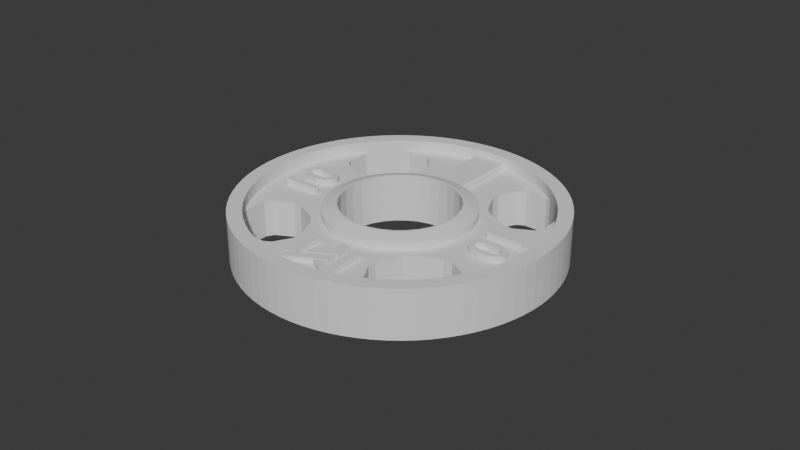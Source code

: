 # Source: 10-plate.blend  (saved by Blender 4.0.36; exported with 4.5.12 LTS)
import bpy
from mathutils import Matrix  # noqa: F401  (used for matrix-valued properties, if any)

bpy.ops.wm.read_factory_settings(use_empty=True)
scene = bpy.context.scene
scene.name = 'Scene'

# ---- collections
col_collection = bpy.data.collections.new('Collection'); scene.collection.children.link(col_collection)

# ---- world
world_world = bpy.data.worlds.new('World'); scene.world = world_world
world_world.use_nodes = True; world_world.node_tree.nodes.clear()
_N = world_world.node_tree.nodes; _L = world_world.node_tree.links
n0 = _N.new('ShaderNodeOutputWorld'); n0.name = 'World Output'; n0.location = (300, 300)
n1 = _N.new('ShaderNodeBackground'); n1.name = 'Background'; n1.location = (10, 300)
n1.inputs[0].default_value = (0.05088, 0.05088, 0.05088, 1.0)
_L.new(n1.outputs[0], n0.inputs[0])
n0.is_active_output = True
world_world.color = (0.05088, 0.05088, 0.05088)
world_world.use_sun_shadow = False
world_world.sun_shadow_jitter_overblur = 0.0

# ---- meshes
me_cylinder_027 = bpy.data.meshes.new('Cylinder.027')
me_cylinder_027.from_pydata([(0.7126, 0.7126, -1.0), (0.7126, 0.7126, 1.667), (0.7663, 0.6545, -1.0), (0.7663, 0.6545, 1.667), (0.8153, 0.5923, -1.0), (0.8153, 0.5923, 1.667), (0.8592, 0.5265, -1.0), (0.8592, 0.5265, 1.667), (0.8979, 0.4575, -1.0), (0.8979, 0.4575, 1.667), (0.931, 0.3856, -1.0), (0.931, 0.3856, 1.667), (0.9584, 0.3114, -1.0), (0.9584, 0.3114, 1.667), (0.9799, 0.2353, -1.0), (0.9799, 0.2353, 1.667), (0.9953, 0.1576, -1.0), (0.9953, 0.1576, 1.667), (1.005, 0.07907, -1.0), (1.005, 0.07907, 1.667), (-0.2961, -0.4895, 1.27), (1.008, 0.0, -1.0), (1.008, 0.0, 1.667), (-0.4481, -0.6415, 1.27), (1.005, -0.07907, -1.0), (-0.6148, -0.4638, 1.27), (1.005, -0.07907, 1.667), (-0.6792, -0.4458, 1.27), (0.9953, -0.1576, -1.0), (-0.4622, -0.5846, 1.27), (0.9953, -0.1576, 1.667), (-0.5194, -0.5702, 1.27), (-0.3423, -0.4007, 1.27), (0.9799, -0.2353, -1.0), (0.9799, -0.2353, 1.667), (-0.4086, -0.4671, 1.27), (-0.6895, -0.4572, 1.27), (0.9584, -0.3114, -1.0), (-0.474, 0.591, 1.35), (0.4174, -0.6337, 1.35), (-0.7313, -0.5009, 1.27), (-0.4406, 0.5749, 1.35), (0.9584, -0.3114, 1.667), (-0.3446, 0.5101, 1.35), (0.4673, -0.6517, 1.35), (-0.3762, 0.5616, 1.35), (-0.3752, 0.4628, 1.35), (0.3664, -0.5896, 1.35), (-0.4738, -0.7498, 1.27), (-0.3841, 0.4539, 1.35), (-0.5089, 0.5786, 1.35), (0.931, -0.3856, -1.0), (0.5025, -0.5807, 1.35), (-0.4999, 0.5876, 1.35), (-0.4271, 0.6058, 1.35), (-0.4429, -0.579, 1.27), (-0.4829, 0.4549, 1.35), (0.5033, -0.5948, 1.35), (0.931, -0.3856, 1.667), (-0.4314, 0.4233, 1.35), (-0.4881, 0.5918, 1.35), (0.4732, -0.4829, 1.35), (-0.527, 0.5058, 1.35), (-0.4009, -0.5362, 1.27), (-0.3649, 0.428, 1.35), (0.4216, -0.4513, 1.35), (0.8979, -0.4575, -1.0), (-0.3493, 0.4437, 1.35), (-0.396, 0.4497, 1.35), (0.4003, -0.4785, 1.35), (-0.4101, 0.4505, 1.35), (-0.3205, -0.4581, 1.27), (-0.4771, 0.6238, 1.35), (0.4337, -0.4946, 1.35), (0.8979, -0.4575, 1.667), (-0.4995, 0.6223, 1.35), (0.4642, -0.619, 1.35), (-0.5435, 0.5782, 1.35), (0.4308, -0.6029, 1.35), (-0.5451, 0.5558, 1.35), (-0.388, -0.5256, 1.27), (-0.407, 0.4177, 1.35), (-0.5348, 0.5978, 1.35), (0.6498, -0.4981, 1.35), (-0.4435, 0.4666, 1.35), (0.8592, -0.5265, -1.0), (0.4829, -0.3312, 1.35), (-0.3405, 0.4633, 1.35), (-0.5066, 0.5368, 1.35), (-0.5102, -0.2768, 1.27), (-0.3846, 0.4192, 1.35), (0.4897, -0.6502, 1.35), (-0.339, 0.4857, 1.35), (0.8592, -0.5265, 1.667), (0.5093, -0.6415, 1.35), (-0.3775, 0.5047, 1.35), (-0.3718, 0.4888, 1.35), (0.8153, -0.5923, -1.0), (-0.5123, 0.5527, 1.35), (0.3677, -0.5327, 1.35), (-0.6356, 0.4941, 1.35), (-0.2549, -0.5307, 1.27), (-0.6595, 0.4701, 1.35), (0.362, -0.5167, 1.35), (-0.4687, 0.3272, 1.35), (-0.5581, -0.4767, 1.27), (-0.5131, 0.5668, 1.35), (0.3748, -0.4472, 1.35), (0.8153, -0.5923, 1.667), (-0.4927, 0.3032, 1.35), (-0.371, 0.4747, 1.35), (0.3552, -0.456, 1.35), (0.7663, -0.6545, -1.0), (-0.5191, 0.6135, 1.35), (-0.469, -0.318, 1.27), (0.4968, -0.5648, 1.35), (-0.5144, -0.4354, 1.27), (0.6258, -0.5221, 1.35), (0.7663, -0.6545, 1.667), (0.4589, -0.3552, 1.35), (0.4991, -0.6066, 1.35), (0.7126, -0.7126, -1.0), (0.4902, -0.6156, 1.35), (0.7126, -0.7126, 1.667), (0.3972, -0.4457, 1.35), (0.6545, -0.7663, -1.0), (0.3612, -0.5027, 1.35), (0.6545, -0.7663, 1.667), (0.5173, -0.5338, 1.35), (0.5923, -0.8153, -1.0), (0.3348, -0.5381, 1.35), (0.5923, -0.8153, 1.667), (0.3862, -0.4777, 1.35), (0.5265, -0.8592, -1.0), (0.3395, -0.4716, 1.35), (0.5265, -0.8592, 1.667), (0.3654, -0.4908, 1.35), (0.2691, 0.2691, 1.667), (0.3307, -0.4913, 1.35), (0.4575, -0.8979, -1.0), (0.525, -0.6258, 1.35), (0.4575, -0.8979, 1.667), (0.5338, -0.6062, 1.35), (0.3289, 0.3289, 1.425), (0.3019, 0.2317, 1.667), (0.5353, -0.5838, 1.35), (0.3744, -0.4818, 1.35), (0.3856, -0.931, -1.0), (0.3292, -0.5137, 1.35), (0.369, 0.2831, 1.425), (0.4783, -0.6198, 1.35), (0.3856, -0.931, 1.667), (0.3296, 0.1903, 1.667), (0.3114, -0.9584, -1.0), (0.4028, 0.2326, 1.425), (0.3114, -0.9584, 1.667), (0.3516, 0.1456, 1.667), (0.2353, -0.9799, -1.0), (0.4297, 0.178, 1.425), (0.2353, -0.9799, 1.667), (0.1576, -0.9953, -1.0), (0.3676, 0.09849, 1.667), (0.1576, -0.9953, 1.667), (0.4493, 0.1204, 1.425), (0.3773, 0.04967, 1.667), (0.07907, -1.005, -1.0), (0.07907, -1.005, 1.667), (0.4611, 0.06071, 1.425), (0.3805, 0.0, 1.667), (0.0, -1.008, -1.0), (0.0, -1.008, 1.667), (0.4651, 0.0, 1.425), (-0.07907, -1.005, -1.0), (0.3773, -0.04967, 1.667), (-0.07907, -1.005, 1.667), (0.4611, -0.06071, 1.425), (-0.1576, -0.9953, -1.0), (0.3676, -0.09849, 1.667), (-0.1576, -0.9953, 1.667), (0.4493, -0.1204, 1.425), (0.3516, -0.1456, 1.667), (-0.2353, -0.9799, -1.0), (-0.2353, -0.9799, 1.667), (0.4297, -0.178, 1.425), (-0.3114, -0.9584, -1.0), (0.3296, -0.1903, 1.667), (-0.3114, -0.9584, 1.667), (0.4028, -0.2326, 1.425), (0.3019, -0.2317, 1.667), (-0.3856, -0.931, -1.0), (0.369, -0.2831, 1.425), (-0.3856, -0.931, 1.667), (0.2691, -0.2691, 1.667), (-0.4575, -0.8979, -1.0), (0.3289, -0.3289, 1.425), (-0.4575, -0.8979, 1.667), (-0.5265, -0.8592, -1.0), (0.2317, -0.3019, 1.667), (0.2831, -0.369, 1.425), (-0.5265, -0.8592, 1.667), (-0.5923, -0.8153, -1.0), (0.1903, -0.3296, 1.667), (0.2326, -0.4028, 1.425), (-0.5923, -0.8153, 1.667), (-0.6545, -0.7663, -1.0), (0.1456, -0.3516, 1.667), (-0.6545, -0.7663, 1.667), (0.178, -0.4297, 1.425), (-0.7126, -0.7126, -1.0), (0.09849, -0.3676, 1.667), (0.1204, -0.4493, 1.425), (-0.7126, -0.7126, 1.667), (0.04967, -0.3773, 1.667), (-0.7663, -0.6545, -1.0), (0.06071, -0.4611, 1.425), (-0.7663, -0.6545, 1.667), (0.0, -0.3805, 1.667), (-0.8153, -0.5923, -1.0), (-0.8153, -0.5923, 1.667), (0.0, -0.4651, 1.425), (-0.8592, -0.5265, -1.0), (-0.04967, -0.3773, 1.667), (-0.06071, -0.4611, 1.425), (-0.8592, -0.5265, 1.667), (-0.8979, -0.4575, -1.0), (-0.09849, -0.3676, 1.667), (-0.8979, -0.4575, 1.667), (-0.1204, -0.4493, 1.425), (-0.931, -0.3856, -1.0), (-0.1456, -0.3516, 1.667), (-0.178, -0.4297, 1.425), (-0.931, -0.3856, 1.667), (-0.9584, -0.3114, -1.0), (-0.1903, -0.3296, 1.667), (-0.2326, -0.4028, 1.425), (-0.9584, -0.3114, 1.667), (-0.9799, -0.2353, -1.0), (-0.2317, -0.3019, 1.667), (-0.9799, -0.2353, 1.667), (-0.2831, -0.369, 1.425), (-0.9953, -0.1576, -1.0), (-0.2691, -0.2691, 1.667), (-0.3289, -0.3289, 1.425), (-0.9953, -0.1576, 1.667), (-0.8992, 0.119, 1.0), (-0.3019, -0.2317, 1.667), (-0.369, -0.2831, 1.425), (-1.005, -0.07907, -1.0), (-0.3296, -0.1903, 1.667), (-1.005, -0.07907, 1.667), (-0.8992, -0.1692, 1.0), (-0.4028, -0.2326, 1.425), (-1.008, 0.0, -1.0), (-0.3516, -0.1456, 1.667), (-0.7971, -0.2751, 1.0), (-0.4297, -0.178, 1.425), (-0.6204, -0.2519, 1.0), (-0.3676, -0.09849, 1.667), (-1.008, 0.0, 1.667), (-0.4493, -0.1204, 1.425), (-0.3773, -0.04967, 1.667), (-0.5809, -0.2109, 1.0), (-0.4611, -0.06071, 1.425), (-1.005, 0.07907, -1.0), (-1.005, 0.07907, 1.667), (-0.3805, 0.0, 1.667), (-0.7478, -0.2897, 1.0), (-0.4651, 0.0, 1.425), (-0.3773, 0.04967, 1.667), (-0.9953, 0.1576, -1.0), (-0.4611, 0.06071, 1.425), (-0.7971, 0.225, 1.0), (-0.9953, 0.1576, 1.667), (-0.3676, 0.09849, 1.667), (-0.4493, 0.1204, 1.425), (-0.7478, 0.2396, 1.0), (-0.3516, 0.1456, 1.667), (-0.9799, 0.2353, -1.0), (-0.5242, 0.007769, 1.0), (-0.4297, 0.178, 1.425), (-0.3296, 0.1903, 1.667), (-0.9799, 0.2353, 1.667), (-0.5242, -0.05789, 1.0), (-0.4028, 0.2326, 1.425), (-0.9584, 0.3114, -1.0), (-0.3019, 0.2317, 1.667), (-0.369, 0.2831, 1.425), (-0.5809, 0.1608, 1.0), (-0.9584, 0.3114, 1.667), (-0.2691, 0.2691, 1.667), (-0.6204, 0.2018, 1.0), (-0.3289, 0.3289, 1.425), (-0.2317, 0.3019, 1.667), (-0.931, 0.3856, -1.0), (-0.2831, 0.369, 1.425), (-0.931, 0.3856, 1.667), (-0.1903, 0.3296, 1.667), (-0.7971, -0.2751, -1.0), (-0.8979, 0.4575, -1.0), (-0.2326, 0.4028, 1.425), (-0.1456, 0.3516, 1.667), (-0.8992, -0.1692, -1.0), (-0.8979, 0.4575, 1.667), (-0.178, 0.4297, 1.425), (-0.7478, -0.2897, -1.0), (-0.09849, 0.3676, 1.667), (-0.1204, 0.4493, 1.425), (-0.8592, 0.5265, -1.0), (-0.5809, -0.2109, -1.0), (-0.04967, 0.3773, 1.667), (-0.6204, -0.2519, -1.0), (-0.06071, 0.4611, 1.425), (0.0, 0.3805, 1.667), (-0.8592, 0.5265, 1.667), (-0.5242, -0.05789, -1.0), (0.0, 0.4651, 1.425), (0.04967, 0.3773, 1.667), (-0.8153, 0.5923, -1.0), (0.06071, 0.4611, 1.425), (-0.8153, 0.5923, 1.667), (0.09849, 0.3676, 1.667), (-0.7663, 0.6545, -1.0), (-0.7971, 0.225, -1.0), (0.1204, 0.4493, 1.425), (-0.7663, 0.6545, 1.667), (0.1456, 0.3516, 1.667), (-0.8992, 0.119, -1.0), (0.178, 0.4297, 1.425), (-0.7126, 0.7126, -1.0), (0.1903, 0.3296, 1.667), (0.2326, 0.4028, 1.425), (-0.6204, 0.2018, -1.0), (-0.7126, 0.7126, 1.667), (0.2317, 0.3019, 1.667), (0.2831, 0.369, 1.425), (-0.5242, 0.007769, -1.0), (-0.6545, 0.7663, -1.0), (0.3682, 0.0, -1.0), (-0.5809, 0.1608, -1.0), (-0.6545, 0.7663, 1.667), (-0.3611, 0.07184, -1.0), (-0.5923, 0.8153, -1.0), (0.3611, 0.07184, -1.0), (-0.7478, 0.2396, -1.0), (-0.1441, -0.8992, 1.0), (-0.3402, 0.1409, -1.0), (0.3402, 0.1409, -1.0), (-0.5923, 0.8153, 1.667), (-0.1832, -0.8615, 1.0), (-0.2604, 0.2604, -1.0), (-0.3062, 0.2046, -1.0), (-0.5265, 0.8592, -1.0), (-0.5265, 0.8592, 1.667), (-0.2046, 0.3062, -1.0), (0.3062, 0.2046, -1.0), (0.1441, -0.8992, 1.0), (-0.4575, 0.8979, -1.0), (-0.1409, 0.3402, -1.0), (0.2604, 0.2604, -1.0), (0.2646, -0.7478, 1.0), (-0.07184, 0.3611, -1.0), (-0.4575, 0.8979, 1.667), (0.07184, 0.3611, -1.0), (-0.3856, 0.931, -1.0), (0.1409, 0.3402, -1.0), (0.25, -0.7971, 1.0), (0.2046, 0.3062, -1.0), (0.2268, -0.6204, 1.0), (0.0, 0.3682, -1.0), (-0.3856, 0.931, 1.667), (0.1859, -0.5809, 1.0), (0.3611, -0.07184, -1.0), (-0.3682, 0.0, -1.0), (-0.3114, 0.9584, -1.0), (-0.3114, 0.9584, 1.667), (0.3062, -0.2046, -1.0), (-0.25, -0.7971, 1.0), (0.3402, -0.1409, -1.0), (-0.2353, 0.9799, -1.0), (0.2604, -0.2604, -1.0), (-0.3402, -0.1409, -1.0), (-0.2646, -0.7478, 1.0), (-0.3611, -0.07184, -1.0), (-0.2353, 0.9799, 1.667), (-0.3062, -0.2046, -1.0), (-0.2268, -0.6204, 1.0), (-0.1576, 0.9953, -1.0), (0.2046, -0.3062, -1.0), (-0.2604, -0.2604, -1.0), (-0.1859, -0.5809, 1.0), (-0.2046, -0.3062, -1.0), (0.03283, -0.5242, 1.0), (-0.1576, 0.9953, 1.667), (0.1409, -0.3402, -1.0), (-0.07184, -0.3611, -1.0), (-0.07907, 1.005, -1.0), (0.0, -0.3682, -1.0), (-0.07907, 1.005, 1.667), (0.0, 1.008, -1.0), (0.07184, -0.3611, -1.0), (-0.03283, -0.5242, 1.0), (-0.1409, -0.3402, -1.0), (0.0, 1.008, 1.667), (0.0, 0.3682, 1.667), (0.0, -0.3682, 1.667), (-0.1441, -0.8992, -1.0), (-0.1409, -0.3402, 1.667), (0.07907, 1.005, -1.0), (-0.3402, 0.1409, 1.667), (-0.07184, 0.3611, 1.667), (0.07907, 1.005, 1.667), (-0.2604, 0.2604, 1.667), (-0.2646, -0.7478, -1.0), (-0.3062, 0.2046, 1.667), (0.1576, 0.9953, -1.0), (-0.25, -0.7971, -1.0), (-0.2046, 0.3062, 1.667), (-0.3611, 0.07184, 1.667), (0.1576, 0.9953, 1.667), (-0.3682, 0.0, 1.667), (-0.2268, -0.6204, -1.0), (-0.3611, -0.07184, 1.667), (0.2353, 0.9799, -1.0), (-0.3062, -0.2046, 1.667), (-0.1859, -0.5809, -1.0), (-0.2604, -0.2604, 1.667), (0.2353, 0.9799, 1.667), (-0.3402, -0.1409, 1.667), (0.3114, 0.9584, -1.0), (-0.2046, -0.3062, 1.667), (-0.03283, -0.5242, -1.0), (0.3114, 0.9584, 1.667), (-0.07184, -0.3611, 1.667), (-0.1409, 0.3402, 1.667), (0.3856, 0.931, -1.0), (0.1409, 0.3402, 1.667), (0.3856, 0.931, 1.667), (0.3402, -0.1409, 1.667), (0.1441, -0.8992, -1.0), (0.07184, -0.3611, 1.667), (0.2268, -0.6204, -1.0), (0.3611, -0.07184, 1.667), (0.4575, 0.8979, -1.0), (0.25, -0.7971, -1.0), (0.2604, -0.2604, 1.667), (0.2046, -0.3062, 1.667), (0.4575, 0.8979, 1.667), (0.5265, 0.8592, -1.0), (0.3062, -0.2046, 1.667), (0.3062, 0.2046, 1.667), (0.2646, -0.7478, -1.0), (0.2604, 0.2604, 1.667), (0.5265, 0.8592, 1.667), (0.1859, -0.5809, -1.0), (0.3402, 0.1409, 1.667), (0.3611, 0.07184, 1.667), (0.5923, 0.8153, -1.0), (0.3682, 0.0, 1.667), (0.03283, -0.5242, -1.0), (0.07184, 0.3611, 1.667), (0.8996, -0.1697, 1.0), (0.2046, 0.3062, 1.667), (0.5923, 0.8153, 1.667), (0.6545, 0.7663, -1.0), (0.1409, -0.3402, 1.667), (0.6545, 0.7663, 1.667), (-0.1433, 0.9049, 1.667), (0.5242, 0.007769, 1.0), (0.6204, -0.2519, 1.0), (-0.07188, 0.9133, 1.667), (0.5809, -0.2109, 1.0), (0.0, 0.9161, 1.667), (0.07188, 0.9133, 1.667), (0.5809, 0.1608, 1.0), (0.2139, 0.8908, 1.667), (0.6204, 0.2018, 1.0), (0.7971, -0.2751, 1.0), (0.1433, 0.9049, 1.667), (0.7478, -0.2897, 1.0), (0.4159, 0.8163, 1.667), (0.3506, 0.8464, 1.667), (0.7478, 0.2396, 1.0), (0.5385, 0.7412, 1.667), (0.8992, 0.119, 1.0), (0.8873, 0.1314, 1.0), (0.6478, 0.6478, 1.667), (0.595, 0.6966, 1.667), (0.7971, 0.225, 1.0), (0.4787, 0.7811, 1.667), (0.5242, -0.05789, 1.0), (0.2831, 0.8713, 1.667), (0.5809, -0.2109, -1.0), (-0.6478, 0.6478, 1.667), (0.6204, -0.2519, -1.0), (-0.6966, 0.595, 1.667), (0.7478, -0.2897, -1.0), (-0.595, 0.6966, 1.667), (0.7971, -0.2751, -1.0), (-0.7412, 0.5385, 1.667), (0.8992, 0.119, -1.0), (-0.4787, 0.7811, 1.667), (-0.5385, 0.7412, 1.667), (-0.7811, 0.4787, 1.667), (0.5809, 0.1608, -1.0), (-0.8163, 0.4159, 1.667), (0.7478, 0.2396, -1.0), (-0.4159, 0.8163, 1.667), (0.6204, 0.2018, -1.0), (-0.8713, 0.2831, 1.667), (0.7971, 0.225, -1.0), (-0.9049, 0.1433, 1.667), (-0.8908, 0.2139, 1.667), (0.8992, -0.1692, -1.0), (-0.8464, 0.3506, 1.667), (-0.9049, -0.1433, 1.667), (0.5242, -0.05789, -1.0), (-0.8908, -0.2139, 1.667), (0.5242, 0.007769, -1.0), (0.1441, 0.8992, 1.0), (-0.8713, -0.2831, 1.667), (0.2211, 0.825, 1.0), (-0.8464, -0.3506, 1.667), (-0.7811, -0.4787, 1.667), (0.1523, 0.5685, 1.0), (-0.8163, -0.4159, 1.667), (-0.6478, -0.6478, 1.667), (-0.1441, 0.8992, 1.0), (-0.2646, 0.7478, 1.0), (-0.6966, -0.595, 1.667), (-0.25, 0.7971, 1.0), (-0.5385, -0.7412, 1.667), (-0.1859, 0.5809, 1.0), (-0.4159, -0.8163, 1.667), (-0.4787, -0.7811, 1.667), (-0.2268, 0.6204, 1.0), (-0.595, -0.6966, 1.667), (0.03283, 0.5242, 1.0), (-0.7412, -0.5385, 1.667), (-0.03283, 0.5242, 1.0), (-0.1433, -0.9049, 1.667), (-0.07188, -0.9133, 1.667), (0.1859, 0.5809, 1.0), (0.0, -0.9161, 1.667), (0.2268, 0.6204, 1.0), (0.07188, -0.9133, 1.667), (0.2646, 0.7478, 1.0), (0.25, 0.7971, 1.0), (0.2139, -0.8908, 1.667), (0.1433, -0.9049, 1.667), (0.1441, 0.8992, -1.0), (0.3506, -0.8464, 1.667), (0.4159, -0.8163, 1.667), (0.4787, -0.7811, 1.667), (-0.2646, 0.7478, -1.0), (-0.2268, 0.6204, -1.0), (0.5385, -0.7412, 1.667), (0.6478, -0.6478, 1.667), (-0.25, 0.7971, -1.0), (0.595, -0.6966, 1.667), (-0.1859, 0.5809, -1.0), (0.2831, -0.8713, 1.667), (-0.1441, 0.8992, -1.0), (0.8163, 0.4159, 1.667), (0.8464, 0.3506, 1.667), (0.1859, 0.5809, -1.0), (0.8713, 0.2831, 1.667), (0.2646, 0.7478, -1.0), (0.8908, 0.2139, 1.667), (0.25, 0.7971, -1.0), (0.2268, 0.6204, -1.0), (0.9133, 0.07188, 1.667), (0.9049, 0.1433, 1.667), (-0.03283, 0.5242, -1.0), (0.9133, -0.07188, 1.667), (0.03283, 0.5242, -1.0), (0.9049, -0.1433, 1.667), (0.8908, -0.2139, 1.667), (0.8713, -0.2831, 1.667), (0.8163, -0.4159, 1.667), (0.8464, -0.3506, 1.667), (0.9161, 0.0, 1.667), (-0.3506, 0.8464, 1.667), (-0.2139, 0.8908, 1.667), (-0.2831, 0.8713, 1.667), (-0.9133, 0.07188, 1.667), (0.6966, 0.595, 1.667), (-0.9133, -0.07188, 1.667), (-0.3506, -0.8464, 1.667), (-0.2139, -0.8908, 1.667), (0.6966, -0.595, 1.667), (-0.2831, -0.8713, 1.667), (-0.9161, 0.0, 1.667), (0.7811, 0.4787, 1.667), (0.7412, 0.5385, 1.667), (0.7412, -0.5385, 1.667), (0.7811, -0.4787, 1.667), (0.9117, 0.08538, -1.0), (0.9133, 0.07188, -1.0), (0.9161, 0.0, -1.0), (0.9133, -0.07188, -1.0), (0.9049, -0.1433, -1.0), (0.07188, -0.9133, -1.0), (0.1222, -0.9074, -1.0), (-0.9133, 0.07188, -1.0), (-0.9133, -0.07188, -1.0), (-0.9161, 0.0, -1.0), (-0.9117, 0.08538, -1.0), (-0.1222, 0.9074, -1.0), (0.0, 0.9161, -1.0), (-0.07188, 0.9133, -1.0), (0.1222, 0.9074, -1.0), (0.07188, 0.9133, -1.0), (0.0, -0.9161, -1.0), (-0.9049, -0.1433, -1.0), (-0.9003, -0.1664, -1.0), (-0.1222, -0.9074, -1.0), (-0.07188, -0.9133, -1.0), (-0.2471, -0.8815, 1.0), (-0.2139, -0.8908, 1.0), (-0.1433, -0.9049, 1.0), (-0.1222, -0.9074, 1.0), (0.237, 0.8843, 1.0), (0.2139, 0.8908, 1.0), (-0.8464, 0.3506, 1.0), (-0.8627, 0.3065, 1.0), (0.1433, 0.9049, 1.0), (0.1222, 0.9074, 1.0), (-0.6478, 0.6478, 1.0), (-0.4787, 0.7811, 1.0), (-0.5385, 0.7412, 1.0), (-0.595, 0.6966, 1.0), (-0.3506, 0.8464, 1.0), (-0.4159, 0.8163, 1.0), (-0.2139, 0.8908, 1.0), (-0.2831, 0.8713, 1.0), (-0.8163, 0.4159, 1.0), (-0.1222, 0.9074, 1.0), (-0.9003, -0.1664, 1.0), (-0.2831, -0.8713, 1.0), (-0.8908, -0.2139, 1.0), (-0.8713, -0.2831, 1.0), (-0.8464, -0.3506, 1.0), (-0.8163, -0.4159, 1.0), (-0.6478, -0.6478, 1.0), (-0.5385, -0.7412, 1.0), (-0.595, -0.6966, 1.0), (-0.3506, -0.8464, 1.0), (-0.4787, -0.7811, 1.0), (-0.4159, -0.8163, 1.0), (-0.7811, -0.4787, 1.0), (-0.7412, -0.5385, 1.0), (-0.6966, -0.595, 1.0), (-0.6966, 0.595, 1.0), (-0.1433, 0.9049, 1.0), (-0.7811, 0.4787, 1.0), (-0.7412, 0.5385, 1.0), (0.1222, -0.9074, 1.0), (0.595, -0.6966, 1.0), (0.1433, -0.9049, 1.0), (0.2139, -0.8908, 1.0), (0.2831, -0.8713, 1.0), (0.4159, -0.8163, 1.0), (0.3506, -0.8464, 1.0), (0.4787, -0.7811, 1.0), (0.5385, -0.7412, 1.0), (-0.8908, 0.2139, 1.0), (-0.8713, 0.2831, 1.0), (-0.9117, 0.08538, 1.0), (-0.9049, 0.1433, 1.0), (0.9049, 0.1433, 1.0), (0.9024, 0.1559, 1.0), (0.9117, 0.08538, 1.0), (0.8908, 0.2139, 1.0), (0.7412, 0.5385, 1.0), (0.7811, 0.4787, 1.0), (0.8713, 0.2831, 1.0), (0.8464, 0.3506, 1.0), (0.8163, 0.4159, 1.0), (0.3506, 0.8464, 1.0), (0.2831, 0.8713, 1.0), (0.5385, 0.7412, 1.0), (0.4787, 0.7811, 1.0), (0.4159, 0.8163, 1.0), (0.6478, -0.6478, 1.0), (0.8908, -0.2139, 1.0), (0.6966, -0.595, 1.0), (0.7412, -0.5385, 1.0), (0.7811, -0.4787, 1.0), (0.8713, -0.2831, 1.0), (0.8163, -0.4159, 1.0), (0.8464, -0.3506, 1.0), (0.3288, -0.329, 1.0), (0.2831, -0.369, 1.0), (0.2326, -0.4028, 1.0), (0.178, -0.4297, 1.0), (0.1204, -0.4493, 1.0), (0.06071, -0.4611, 1.0), (0.0, -0.4651, 1.0), (-0.06071, -0.4611, 1.0), (-0.178, -0.4297, 1.0), (-0.1204, -0.4493, 1.0), (-0.2326, -0.4028, 1.0), (-0.2831, -0.369, 1.0), (-0.3289, -0.3289, 1.0), (-0.369, -0.2831, 1.0), (-0.4297, -0.178, 1.0), (-0.4028, -0.2326, 1.0), (-0.4493, -0.1204, 1.0), (0.1203, 0.4493, 1.0), (0.06071, 0.4611, 1.0), (0.0, 0.4651, 1.0), (-0.06071, 0.4611, 1.0), (-0.1204, 0.4493, 1.0), (-0.178, 0.4297, 1.0), (-0.2326, 0.4028, 1.0), (-0.2831, 0.369, 1.0), (-0.3289, 0.3289, 1.0), (-0.4611, -0.06071, 1.0), (-0.4651, 0.0, 1.0), (-0.4611, 0.06071, 1.0), (-0.4493, 0.1204, 1.0), (-0.4297, 0.178, 1.0), (-0.4028, 0.2326, 1.0), (-0.369, 0.2831, 1.0), (0.1204, 0.4493, 1.0), (0.178, 0.4297, 1.0), (0.2326, 0.4028, 1.0), (0.4493, -0.1204, 1.0), (0.4611, -0.06071, 1.0), (0.4651, 0.0, 1.0), (0.4611, 0.06071, 1.0), (0.4493, 0.1204, 1.0), (0.4297, 0.178, 1.0), (0.4297, -0.178, 1.0), (0.3289, -0.3289, 1.0), (0.369, -0.2831, 1.0), (0.4028, -0.2326, 1.0), (0.4028, 0.2326, 1.0), (-0.2549, -0.5307, 1.0), (-0.2961, -0.4895, 1.0), (-0.3423, -0.4007, 1.0), (-0.3205, -0.4581, 1.0), (-0.4738, -0.7498, 1.0), (-0.7313, -0.5009, 1.0), (-0.5404, -0.5526, 1.0), (-0.5324, -0.5002, 1.0), (-0.5194, -0.5702, 1.0), (-0.4481, -0.6415, 1.0), (-0.469, -0.318, 1.0), (-0.4622, -0.5846, 1.0), (-0.5277, -0.4854, 1.0), (-0.4009, -0.5362, 1.0), (-0.4429, -0.579, 1.0), (-0.388, -0.5256, 1.0), (-0.4086, -0.4671, 1.0), (-0.5144, -0.4354, 1.0), (-0.6895, -0.4572, 1.0), (-0.6844, -0.4586, 1.0), (-0.6792, -0.4458, 1.0), (-0.6074, -0.4797, 1.0), (-0.6148, -0.4638, 1.0), (-0.5102, -0.2768, 1.0), (-0.5581, -0.4767, 1.0), (0.3972, -0.4457, 1.0), (0.4216, -0.4513, 1.0), (0.4732, -0.4829, 1.0), (0.5173, -0.5338, 1.0), (0.3552, -0.456, 1.0), (0.3744, -0.4818, 1.0), (0.3748, -0.4472, 1.0), (0.3862, -0.4777, 1.0), (0.4003, -0.4785, 1.0), (0.4337, -0.4946, 1.0), (0.3307, -0.4913, 1.0), (0.3612, -0.5027, 1.0), (0.3395, -0.4716, 1.0), (0.4968, -0.5648, 1.0), (0.5353, -0.5838, 1.0), (0.3654, -0.4908, 1.0), (0.3292, -0.5137, 1.0), (0.362, -0.5167, 1.0), (0.3677, -0.5327, 1.0), (0.5025, -0.5807, 1.0), (0.3348, -0.5381, 1.0), (0.5033, -0.5948, 1.0), (0.5338, -0.6062, 1.0), (0.4673, -0.6517, 1.0), (0.4174, -0.6337, 1.0), (0.4897, -0.6502, 1.0), (0.5093, -0.6415, 1.0), (0.4991, -0.6066, 1.0), (0.4642, -0.619, 1.0), (0.4783, -0.6198, 1.0), (0.525, -0.6258, 1.0), (0.4308, -0.6029, 1.0), (0.3664, -0.5896, 1.0), (0.4902, -0.6156, 1.0), (0.4829, -0.3312, 1.0), (0.4589, -0.3552, 1.0), (0.6498, -0.4981, 1.0), (0.6258, -0.5221, 1.0), (-0.3405, 0.4633, 1.0), (-0.3493, 0.4437, 1.0), (-0.339, 0.4857, 1.0), (-0.6595, 0.4701, 1.0), (-0.5644, 0.4229, 1.0), (-0.6356, 0.4941, 1.0), (-0.5451, 0.5558, 1.0), (-0.5435, 0.5782, 1.0), (-0.5348, 0.5978, 1.0), (-0.5089, 0.5786, 1.0), (-0.5123, 0.5527, 1.0), (-0.5131, 0.5668, 1.0), (-0.5018, 0.4766, 1.0), (-0.527, 0.5058, 1.0), (-0.5066, 0.5368, 1.0), (-0.5191, 0.6135, 1.0), (-0.4881, 0.5918, 1.0), (-0.4995, 0.6223, 1.0), (-0.474, 0.591, 1.0), (-0.4771, 0.6238, 1.0), (-0.4435, 0.4666, 1.0), (-0.4406, 0.5749, 1.0), (-0.4271, 0.6058, 1.0), (-0.3762, 0.5616, 1.0), (-0.4834, 0.3419, 1.0), (-0.4829, 0.4549, 1.0), (-0.4999, 0.5876, 1.0), (-0.4927, 0.3032, 1.0), (-0.4687, 0.3272, 1.0), (-0.4314, 0.4233, 1.0), (-0.407, 0.4177, 1.0), (-0.4101, 0.4505, 1.0), (-0.396, 0.4497, 1.0), (-0.3752, 0.4628, 1.0), (-0.3446, 0.5101, 1.0), (-0.371, 0.4747, 1.0), (-0.3841, 0.4539, 1.0), (-0.3649, 0.428, 1.0), (-0.3718, 0.4888, 1.0), (-0.3775, 0.5047, 1.0), (-0.3846, 0.4192, 1.0), (0.4005, 0.236, 1.0), (0.7243, 0.5599, 1.0), (0.5599, 0.7243, 1.0), (0.236, 0.4005, 1.0), (0.6478, 0.6478, 1.333), (0.6966, 0.595, 1.333), (0.7153, 0.5713, 1.333), (0.7243, 0.5599, 1.244), (0.5713, 0.7153, 1.333), (0.595, 0.6966, 1.333), (0.5599, 0.7243, 1.244), (0.2831, 0.369, 1.333), (0.3289, 0.3289, 1.333), (0.2483, 0.3923, 1.333), (0.236, 0.4005, 1.244), (0.369, 0.2831, 1.333), (0.3923, 0.2483, 1.333), (0.4005, 0.236, 1.244), (-0.3062, 0.2046, 1.0), (0.2046, 0.3062, 1.0), (-0.2046, 0.3062, 1.0), (0.0, 0.3682, 1.0), (0.3682, 0.0, 1.0), (0.3062, 0.2046, 1.0), (-0.1409, 0.3402, 1.0), (-0.3611, 0.07184, 1.0), (-0.07184, 0.3611, 1.0), (0.2604, 0.2604, 1.0), (0.3611, 0.07184, 1.0), (0.3402, 0.1409, 1.0), (0.07184, 0.3611, 1.0), (-0.2604, 0.2604, 1.0), (0.1409, 0.3402, 1.0), (-0.3402, 0.1409, 1.0), (0.07184, -0.3611, 1.0), (-0.07184, -0.3611, 1.0), (-0.3682, 0.0, 1.0), (-0.2604, -0.2604, 1.0), (-0.1409, -0.3402, 1.0), (0.3611, -0.07184, 1.0), (0.2046, -0.3062, 1.0), (0.3062, -0.2046, 1.0), (0.3402, -0.1409, 1.0), (0.1409, -0.3402, 1.0), (0.2604, -0.2604, 1.0), (-0.2046, -0.3062, 1.0), (-0.3611, -0.07184, 1.0), (-0.3062, -0.2046, 1.0), (0.0, -0.3682, 1.0), (-0.3402, -0.1409, 1.0)], [], [(619, 620, 344, 348, 617, 618), (625, 626, 518, 520, 621, 622), (753, 750, 745, 751, 752, 749, 747, 739, 738, 742, 746, 744, 743, 649, 650, 651, 643, 645, 644, 647, 648, 646, 638, 617, 348, 376, 381, 385, 389, 400, 391, 370, 367, 359, 365, 355, 656, 658, 659, 660, 662, 661, 663, 664, 657, 683, 785, 793, 789, 788, 786, 787, 795, 783, 779, 773, 775, 767, 692, 693, 694, 695, 696, 697, 698, 700, 699, 701, 702, 703, 740, 741), (777, 785, 683, 691, 692, 767, 769, 763, 764, 765, 766), (792, 796, 790, 784, 782, 776, 772, 771, 770, 768, 778, 774, 780, 781, 794, 791), (752, 744, 746, 749), (758, 757, 759, 760), (709, 708, 523, 536, 538, 531, 534, 527, 529, 526, 636, 653, 633, 634, 631, 632, 628, 629, 630, 627, 652, 655, 804, 806, 805, 813, 814, 807, 808, 809, 816, 818, 820, 823, 824, 835, 803, 801, 802, 838, 841, 831, 830, 825, 829, 828, 287, 278, 282, 261, 256, 266, 254, 250, 637, 639, 640, 641, 642, 649, 743, 756, 757, 758, 761, 748, 760, 759, 745, 750, 762, 755, 754, 740, 703, 704, 706, 705, 707, 717, 718, 719, 720, 721, 722, 723, 716, 715, 714, 713, 712, 711, 710), (623, 624, 271, 275, 290, 287, 828, 804, 655, 654, 635), (826, 813, 805, 825, 830), (817, 827, 810, 812, 811, 815, 821, 832, 833, 837, 834, 836, 839, 840, 822, 819), (665, 668, 667, 244, 271, 624, 666), (669, 670, 484, 483, 671), (842, 737, 732, 731, 730, 729, 728, 727, 733, 736, 735, 734, 798, 797, 799, 800, 685, 686, 687, 689, 690, 688, 684, 460, 476, 478, 468, 470, 489, 467, 473, 475, 481, 487, 484, 670, 672, 675, 676, 677, 674, 673, 843), (844, 680, 681, 682, 678, 679, 621, 520, 546, 545, 543, 541, 523, 708, 724, 725, 726, 845), (798, 734, 691, 683, 685, 800), (278, 287, 338, 335), (301, 250, 254, 297), (322, 271, 244, 326), (331, 290, 275, 343), (266, 256, 310, 304), (261, 282, 314, 308), (282, 278, 335, 314), (256, 261, 308, 310), (254, 266, 304, 297), (250, 301, 614, 637), (606, 326, 244, 667), (343, 275, 271, 322), (287, 290, 331, 338), (430, 400, 389, 424), (355, 365, 443, 438), (415, 376, 348, 344, 405), (420, 385, 381, 412), (359, 367, 440, 450), (453, 370, 391, 458), (458, 391, 400, 430), (440, 367, 370, 453), (365, 359, 450, 443), (355, 438, 602, 656), (615, 405, 344, 620), (412, 381, 376, 415), (424, 389, 385, 420), (515, 489, 470, 491), (499, 483, 484, 487, 509), (497, 476, 460, 512), (468, 478, 495, 493), (505, 481, 475, 507), (503, 473, 467, 517), (517, 467, 489, 515), (507, 475, 473, 503), (509, 487, 481, 505), (483, 499, 596, 671), (478, 476, 497, 495), (491, 470, 468, 493), (574, 536, 523, 541, 564), (557, 561, 526, 529), (549, 568, 546, 520, 518), (543, 545, 566, 569), (553, 527, 534, 554), (531, 538, 572, 559), (538, 536, 574, 572), (534, 531, 559, 554), (557, 529, 527, 553), (526, 561, 607, 636), (610, 549, 518, 626), (545, 546, 568, 566), (541, 543, 569, 564), (0, 1, 3, 2), (2, 3, 5, 4), (4, 5, 7, 6), (6, 7, 9, 8), (8, 9, 11, 10), (10, 11, 13, 12), (12, 13, 15, 14), (14, 15, 17, 16), (16, 17, 19, 18), (18, 19, 22, 21), (21, 22, 26, 24), (24, 26, 30, 28), (28, 30, 34, 33), (33, 34, 42, 37), (37, 42, 58, 51), (51, 58, 74, 66), (66, 74, 93, 85), (85, 93, 108, 97), (97, 108, 118, 112), (112, 118, 123, 121), (121, 123, 127, 125), (125, 127, 131, 129), (129, 131, 135, 133), (133, 135, 141, 139), (139, 141, 151, 147), (147, 151, 155, 153), (153, 155, 159, 157), (157, 159, 162, 160), (160, 162, 166, 165), (165, 166, 170, 169), (169, 170, 174, 172), (172, 174, 178, 176), (176, 178, 182, 181), (181, 182, 186, 184), (184, 186, 191, 189), (189, 191, 195, 193), (193, 195, 199, 196), (196, 199, 203, 200), (200, 203, 206, 204), (204, 206, 211, 208), (208, 211, 215, 213), (213, 215, 218, 217), (217, 218, 223, 220), (220, 223, 226, 224), (224, 226, 231, 228), (228, 231, 235, 232), (232, 235, 238, 236), (236, 238, 243, 240), (240, 243, 249, 247), (247, 249, 258, 252), (252, 258, 264, 263), (263, 264, 272, 269), (269, 272, 281, 277), (277, 281, 288, 284), (284, 288, 295, 293), (293, 295, 302, 298), (298, 302, 313, 307), (307, 313, 319, 317), (317, 319, 324, 321), (321, 324, 332, 328), (328, 332, 339, 336), (336, 339, 347, 341), (341, 347, 352, 351), (351, 352, 361, 356), (356, 361, 369, 363), (363, 369, 374, 373), (373, 374, 383, 378), (378, 383, 392, 386), (386, 392, 397, 395), (395, 397, 402, 398), (398, 402, 410, 407), (407, 410, 418, 414), (414, 418, 426, 422), (422, 426, 431, 428), (428, 431, 436, 434), (434, 436, 446, 442), (442, 446, 452, 447), (447, 452, 462, 456), (585, 593, 5, 3, 1, 465, 462, 452, 446, 436, 431, 426, 418, 410, 402, 397, 392, 383, 374, 369, 361, 352, 347, 339, 332, 324, 319, 313, 302, 295, 288, 281, 272, 264, 258, 249, 243, 238, 235, 231, 226, 223, 218, 215, 211, 206, 203, 199, 195, 191, 186, 182, 178, 174, 170, 166, 162, 159, 155, 151, 141, 135, 131, 127, 123, 118, 108, 594, 589, 556, 558, 555, 552, 551, 550, 560, 547, 548, 544, 542, 540, 539, 588, 590, 587, 532, 533, 530, 535, 525, 528, 537, 522, 524, 521, 519, 516, 514, 586, 591, 584, 510, 511, 508, 513, 504, 502, 498, 494, 492, 496, 501, 500, 506, 581, 583, 582, 466, 469, 471, 472, 477, 474, 490, 480, 479, 488, 482, 486, 485), (595, 594, 108, 93, 74, 58, 42, 34, 30, 26, 22, 19, 17, 15, 13, 11, 9, 7, 5, 593, 592, 562, 563, 565, 567, 571, 570, 580, 573, 575, 576, 577, 579, 578), (456, 462, 465, 463), (463, 465, 1, 0), (847, 585, 485, 846), (673, 593, 585, 847, 848, 849, 843), (674, 592, 593, 673), (677, 562, 592, 674), (676, 563, 562, 677), (675, 565, 563, 676), (567, 565, 675, 672), (670, 669, 571, 567, 672), (598, 580, 570, 597), (573, 580, 598, 599), (575, 573, 599, 600), (460, 684, 576, 575, 600, 512), (577, 576, 684, 688), (579, 577, 688, 690), (578, 579, 690, 689), (595, 578, 689, 687), (686, 594, 595, 687), (685, 589, 594, 686), (556, 589, 685, 683), (683, 657, 558, 556), (555, 558, 657, 664), (552, 555, 664, 663), (551, 552, 663, 661), (662, 550, 551, 661), (660, 560, 550, 662), (659, 547, 560, 660), (548, 547, 659, 658), (542, 544, 601, 612), (540, 542, 612, 616), (620, 619, 539, 540, 616, 615), (588, 539, 619, 618), (617, 638, 590, 588, 618), (587, 590, 638, 646), (532, 587, 646, 648), (533, 532, 648, 647), (644, 530, 533, 647), (645, 535, 530, 644), (643, 525, 535, 645), (651, 528, 525, 643), (650, 537, 528, 651), (649, 522, 537, 650), (642, 524, 522, 649), (641, 521, 524, 642), (640, 519, 521, 641), (639, 516, 519, 640), (636, 607, 609, 469, 466, 653), (586, 514, 613, 604), (591, 586, 604, 605), (603, 584, 591, 605), (667, 668, 510, 584, 603, 606), (665, 511, 510, 668), (666, 508, 511, 665), (624, 623, 513, 508, 666), (635, 504, 513, 623), (654, 502, 504, 635), (655, 498, 502, 654), (652, 494, 498, 655), (627, 492, 494, 652), (630, 496, 492, 627), (629, 501, 496, 630), (628, 500, 501, 629), (632, 506, 500, 628), (631, 581, 506, 632), (634, 583, 581, 631), (633, 582, 583, 634), (653, 466, 582, 633), (671, 596, 597, 570, 571, 669), (608, 471, 469, 609), (611, 472, 471, 608), (626, 625, 477, 472, 611, 610), (622, 474, 477, 625), (621, 679, 490, 474, 622), (678, 480, 490, 679), (682, 479, 480, 678), (681, 488, 479, 682), (680, 482, 488, 681), (851, 486, 482, 680, 844, 852, 850), (846, 485, 486, 851), (853, 334, 143, 854), (737, 154, 158, 732), (732, 158, 163, 731), (731, 163, 167, 730), (730, 167, 171, 729), (729, 171, 175, 728), (728, 175, 179, 727), (727, 179, 183, 733), (733, 183, 187, 736), (736, 187, 190, 735), (735, 190, 194, 734), (691, 734, 194, 198, 692), (692, 198, 202, 693), (693, 202, 207, 694), (694, 207, 210, 695), (695, 210, 214, 696), (696, 214, 219, 697), (697, 219, 222, 698), (698, 222, 227, 700), (700, 227, 230, 699), (699, 230, 234, 701), (701, 234, 239, 702), (702, 239, 242, 703), (242, 246, 704, 703), (246, 251, 706, 704), (706, 251, 255, 705), (255, 259, 707, 705), (259, 262, 717, 707), (262, 267, 718, 717), (267, 270, 719, 718), (719, 270, 274, 720), (720, 274, 279, 721), (721, 279, 283, 722), (722, 283, 286, 723), (286, 291, 716, 723), (291, 294, 715, 716), (294, 299, 714, 715), (299, 303, 713, 714), (303, 306, 712, 713), (306, 311, 711, 712), (311, 315, 710, 711), (315, 318, 709, 710), (139, 147, 153, 157, 160, 165, 169, 172, 176, 181, 184, 189, 193, 196, 200, 204, 208, 213, 217, 220, 304, 310, 308, 314, 335, 338, 559, 572, 360, 357, 353, 349, 350, 345, 340, 372, 382, 380, 384, 388, 390, 401, 394, 396, 399, 458, 430, 424, 420, 412, 415, 405, 615, 616, 612, 601, 602, 438, 443, 450), (708, 709, 318, 323, 724), (323, 327, 725, 724), (327, 330, 726, 725), (726, 330, 334, 853, 855, 856, 845), (493, 495, 97, 112, 121, 125, 129, 133, 139, 450, 440, 453, 491), (854, 143, 149, 857), (857, 149, 154, 737, 842, 859, 858), (224, 228, 232, 236, 240, 247, 252, 263, 269, 277, 284, 293, 298, 307, 317, 321, 328, 336, 341, 351, 356, 363, 373, 378, 386, 395, 398, 407, 414, 422, 428, 434, 442, 447, 456, 463, 0, 2, 4, 6, 8, 10, 12, 14, 16, 18, 21, 24, 28, 33, 37, 51, 66, 85, 97, 495, 497, 512, 600, 599, 598, 597, 596, 499, 509, 505, 507, 503, 517, 515, 491, 453, 458, 399, 393, 387, 379, 375, 377, 371, 337, 342, 346, 354, 358, 366, 364, 362, 368, 360, 572, 574, 564, 569, 566, 568, 549, 610, 611, 608, 609, 607, 561, 557, 553, 554, 559, 338, 331, 343, 322, 326, 606, 603, 605, 604, 613, 614, 301, 297, 304, 220), (656, 602, 601, 544, 548, 658), (637, 614, 613, 514, 516, 639), (149, 143, 137, 144), (154, 149, 144, 152), (158, 154, 152, 156), (163, 158, 156, 161), (167, 163, 161, 164), (171, 167, 164, 168), (175, 171, 168, 173), (179, 175, 173, 177), (183, 179, 177, 180), (187, 183, 180, 185), (190, 187, 185, 188), (194, 190, 188, 192), (198, 194, 192, 197), (202, 198, 197, 201), (207, 202, 201, 205), (210, 207, 205, 209), (214, 210, 209, 212), (219, 214, 212, 216), (222, 219, 216, 221), (227, 222, 221, 225), (230, 227, 225, 229), (234, 230, 229, 233), (239, 234, 233, 237), (242, 239, 237, 241), (246, 242, 241, 245), (251, 246, 245, 248), (255, 251, 248, 253), (259, 255, 253, 257), (262, 259, 257, 260), (267, 262, 260, 265), (270, 267, 265, 268), (274, 270, 268, 273), (279, 274, 273, 276), (283, 279, 276, 280), (286, 283, 280, 285), (291, 286, 285, 289), (294, 291, 289, 292), (299, 294, 292, 296), (303, 299, 296, 300), (306, 303, 300, 305), (311, 306, 305, 309), (315, 311, 309, 312), (318, 315, 312, 316), (323, 318, 316, 320), (327, 323, 320, 325), (330, 327, 325, 329), (334, 330, 329, 333), (143, 334, 333, 137), (409, 403, 312, 309, 305, 300, 296, 292, 289, 285, 280, 276, 273, 268, 265, 260, 257, 253, 248, 245, 241, 237, 233, 229, 225, 221, 216, 404, 432, 406, 429, 425, 423, 427, 421, 419, 417, 408, 413, 411, 416, 433), (439, 404, 216, 212, 209, 205, 201, 197, 192, 188, 185, 180, 177, 173, 168, 164, 161, 156, 152, 144, 137, 333, 329, 325, 320, 316, 312, 403, 459, 435, 461, 451, 449, 454, 455, 457, 441, 437, 448, 444, 445, 464), (869, 358, 354, 865), (865, 354, 346, 871), (871, 346, 342, 870), (870, 342, 337, 864), (457, 864, 881, 441), (881, 884, 437, 441), (884, 883, 448, 437), (883, 886, 444, 448), (886, 882, 445, 444), (882, 885, 464, 445), (885, 876, 439, 464), (876, 890, 404, 439), (890, 877, 432, 404), (877, 880, 406, 432), (880, 887, 429, 406), (887, 879, 425, 429), (879, 889, 423, 425), (889, 891, 427, 423), (891, 888, 421, 427), (888, 878, 419, 421), (419, 878, 867, 417), (867, 340, 345, 875), (875, 345, 350, 860), (860, 350, 349, 873), (873, 349, 353, 862), (862, 353, 357, 866), (866, 357, 360, 868), (863, 403, 409, 868), (872, 459, 403, 863), (872, 362, 364, 874), (874, 364, 366, 861), (861, 366, 358, 869), (101, 20, 23, 48), (48, 23, 29, 31), (27, 25, 114, 89), (35, 80, 71, 32), (80, 35, 116, 105), (40, 55, 63, 36), (762, 105, 116, 755), (741, 71, 80, 753), (754, 35, 32, 740), (40, 36, 756, 743), (749, 29, 23, 747), (751, 63, 55, 752), (758, 27, 89, 761), (738, 101, 48, 742), (739, 20, 101, 738), (747, 23, 20, 739), (744, 752, 55, 40, 743), (748, 114, 25, 760), (740, 32, 71, 741), (760, 25, 27, 758), (746, 31, 29, 749), (89, 114, 748, 761), (757, 756, 36, 63, 751, 745, 759), (48, 31, 746, 742), (750, 753, 80, 105, 762), (116, 35, 754, 755), (86, 119, 117, 83), (107, 132, 69, 73, 115, 52, 57, 142, 145, 128, 61, 65, 124), (132, 107, 111, 134, 138, 148, 130, 47, 39, 44, 91, 94, 140, 142, 57, 120, 122, 150, 76, 78, 99, 103, 126, 136, 146), (767, 111, 107, 769), (120, 57, 784, 790), (52, 115, 776, 782), (763, 124, 65, 764), (798, 119, 86, 797), (781, 99, 78, 794), (779, 148, 138, 773), (800, 117, 119, 798), (770, 132, 146, 768), (792, 150, 122, 796), (773, 138, 134, 775), (786, 44, 39, 787), (787, 39, 47, 795), (785, 142, 140, 793), (796, 122, 120, 790), (115, 73, 772, 776), (766, 128, 145, 777), (769, 107, 124, 763), (57, 52, 782, 784), (764, 65, 61, 765), (130, 148, 779, 783), (772, 73, 69, 771), (788, 91, 44, 786), (799, 83, 117, 800), (78, 76, 791, 794), (768, 146, 136, 778), (791, 76, 150, 792), (774, 126, 103, 780), (797, 86, 83, 799), (793, 140, 94, 789), (765, 61, 128, 766), (47, 130, 783, 795), (777, 145, 142, 785), (771, 69, 132, 770), (789, 94, 91, 788), (134, 111, 767, 775), (780, 103, 99, 781), (778, 136, 126, 774), (109, 104, 100, 102), (98, 106, 77, 79, 62, 56, 59, 81, 90, 68, 70, 84, 88), (82, 77, 106, 50, 53, 60, 38, 41, 95, 96, 110, 46, 49, 68, 90, 64, 67, 87, 92, 43, 45, 54, 72, 75, 113), (829, 104, 109, 828), (815, 88, 84, 821), (832, 70, 68, 833), (836, 110, 96, 839), (838, 64, 90, 841), (828, 109, 102, 804), (822, 41, 38, 819), (818, 75, 72, 820), (824, 45, 43, 835), (814, 62, 79, 807), (837, 49, 46, 834), (812, 106, 98, 811), (803, 92, 87, 801), (807, 79, 77, 808), (827, 53, 50, 810), (820, 72, 54, 823), (809, 82, 113, 816), (831, 81, 59, 830), (819, 38, 60, 817), (833, 68, 49, 837), (835, 43, 92, 803), (808, 77, 82, 809), (823, 54, 45, 824), (839, 96, 95, 840), (834, 46, 110, 836), (811, 98, 88, 815), (830, 59, 56, 826), (95, 41, 822, 840), (821, 84, 70, 832), (804, 102, 100, 806), (817, 60, 53, 827), (810, 50, 106, 812), (805, 806, 100, 104, 829, 825), (813, 826, 56, 62, 814), (802, 67, 64, 838), (816, 113, 75, 818), (841, 90, 81, 831), (801, 87, 67, 802), (857, 858, 848, 847, 846, 851, 850, 855, 853, 854), (843, 849, 859, 842), (844, 845, 856, 852), (855, 850, 852, 856), (859, 849, 848, 858), (461, 861, 869, 451), (435, 874, 861, 461), (459, 872, 874, 435), (362, 872, 863, 368), (368, 863, 868, 360), (433, 866, 868, 409), (416, 862, 866, 433), (411, 873, 862, 416), (413, 860, 873, 411), (408, 875, 860, 413), (417, 867, 875, 408), (455, 870, 864, 457), (454, 871, 870, 455), (449, 865, 871, 454), (451, 869, 865, 449), (382, 372, 878, 888), (380, 382, 888, 891), (384, 380, 891, 889), (388, 384, 889, 879), (390, 388, 879, 887), (401, 390, 887, 880), (394, 401, 880, 877), (396, 394, 877, 890), (399, 396, 890, 876), (393, 399, 876, 885), (387, 393, 885, 882), (379, 387, 882, 886), (375, 379, 886, 883), (377, 375, 883, 884), (371, 377, 884, 881), (881, 864, 337, 371), (867, 878, 372, 340)])
_uv = me_cylinder_027.uv_layers.new(name='UVMap')
_uv.uv.foreach_set('vector', [0.2156, 0.03283, 0.2207, 0.03223, 0.2154, 0.03418, 0.206, 0.04325, 0.1907, 0.03845, 0.1987, 0.0362, 0.2844, 0.4671, 0.2793, 0.4678, 0.2846, 0.4658, 0.3031, 0.448, 0.3069, 0.4622, 0.3013, 0.4637, 0.1578, 0.1255, 0.1242, 0.1346, 0.123, 0.131, 0.1546, 0.1228, 0.1443, 0.1122, 0.1396, 0.1108, 0.1428, 0.09694, 0.1801, 0.135, 0.1894, 0.1245, 0.1364, 0.07054, 0.1259, 0.114, 0.1209, 0.1182, 0.07483, 0.1301, 0.06279, 0.1353, 0.07237, 0.121, 0.08304, 0.1075, 0.09473, 0.09486, 0.1074, 0.08317, 0.1209, 0.0725, 0.1352, 0.06292, 0.1502, 0.05447, 0.1659, 0.04717, 0.1821, 0.04102, 0.1907, 0.03845, 0.206, 0.04325, 0.19, 0.0587, 0.1865, 0.07052, 0.1956, 0.1011, 0.2054, 0.1106, 0.2421, 0.1242, 0.2579, 0.1242, 0.2946, 0.1106, 0.3044, 0.1011, 0.3135, 0.07052, 0.31, 0.0587, 0.2846, 0.03418, 0.2793, 0.03223, 0.2844, 0.03288, 0.3012, 0.03647, 0.3177, 0.04129, 0.3338, 0.04735, 0.3494, 0.05464, 0.3644, 0.06311, 0.3787, 0.07274, 0.3922, 0.08348, 0.4047, 0.09531, 0.3766, 0.1061, 0.3747, 0.1012, 0.371, 0.0974, 0.3663, 0.09529, 0.361, 0.09498, 0.3488, 0.0995, 0.3363, 0.1104, 0.3283, 0.1233, 0.3267, 0.1295, 0.3267, 0.1351, 0.3285, 0.1401, 0.332, 0.144, 0.3135, 0.1664, 0.3022, 0.1584, 0.2901, 0.1519, 0.2772, 0.1468, 0.2637, 0.1435, 0.2497, 0.1422, 0.2357, 0.1434, 0.222, 0.1467, 0.209, 0.1517, 0.1967, 0.1582, 0.1853, 0.1661, 0.1749, 0.1752, 0.1703, 0.1571, 0.1747, 0.1428, 0.3768, 0.1117, 0.3766, 0.1061, 0.4047, 0.09531, 0.3239, 0.1761, 0.3135, 0.1664, 0.332, 0.144, 0.3366, 0.1462, 0.3419, 0.1466, 0.3478, 0.1451, 0.3606, 0.1371, 0.3718, 0.1242, 0.3633, 0.1029, 0.3662, 0.1039, 0.3682, 0.1061, 0.3691, 0.109, 0.3688, 0.1125, 0.3673, 0.1165, 0.3513, 0.1342, 0.3431, 0.1383, 0.3397, 0.1385, 0.3369, 0.1375, 0.3349, 0.1352, 0.3341, 0.1323, 0.3345, 0.1287, 0.336, 0.1247, 0.3518, 0.1072, 0.36, 0.1031, 0.1443, 0.1122, 0.1209, 0.1182, 0.1259, 0.114, 0.1396, 0.1108, 0.08751, 0.1435, 0.08625, 0.1404, 0.1049, 0.1356, 0.1031, 0.1394, 0.2638, 0.3564, 0.2776, 0.3529, 0.2866, 0.3864, 0.2579, 0.3758, 0.2421, 0.3758, 0.2054, 0.3894, 0.1956, 0.3989, 0.1865, 0.4295, 0.19, 0.4413, 0.2154, 0.4658, 0.2207, 0.4678, 0.2156, 0.4671, 0.1987, 0.4636, 0.1821, 0.4588, 0.166, 0.4527, 0.1503, 0.4455, 0.1353, 0.4371, 0.121, 0.4275, 0.1074, 0.4168, 0.09477, 0.4051, 0.08307, 0.3925, 0.07239, 0.3789, 0.09231, 0.3623, 0.09808, 0.368, 0.1156, 0.3506, 0.1306, 0.3632, 0.1244, 0.3704, 0.1198, 0.3826, 0.1201, 0.388, 0.1222, 0.3927, 0.1259, 0.3965, 0.1306, 0.3986, 0.136, 0.3989, 0.1481, 0.3944, 0.1605, 0.3834, 0.1684, 0.3705, 0.1699, 0.3643, 0.1698, 0.3587, 0.168, 0.3538, 0.1643, 0.3501, 0.1597, 0.3481, 0.1542, 0.348, 0.1482, 0.3496, 0.136, 0.3304, 0.1398, 0.3267, 0.1339, 0.3213, 0.1106, 0.2886, 0.1242, 0.2519, 0.1242, 0.2361, 0.1106, 0.1994, 0.1011, 0.1895, 0.07052, 0.1805, 0.0587, 0.184, 0.03418, 0.2094, 0.03394, 0.2101, 0.03631, 0.1987, 0.04109, 0.1821, 0.04711, 0.166, 0.05436, 0.1504, 0.06279, 0.1353, 0.07483, 0.1301, 0.08501, 0.1407, 0.08625, 0.1404, 0.08751, 0.1435, 0.1293, 0.1847, 0.1397, 0.1754, 0.1031, 0.1394, 0.1049, 0.1356, 0.123, 0.131, 0.1242, 0.1346, 0.1169, 0.1365, 0.1277, 0.1467, 0.1532, 0.1398, 0.1703, 0.1571, 0.1749, 0.1752, 0.1658, 0.1856, 0.1579, 0.1969, 0.1514, 0.2092, 0.1464, 0.2223, 0.1431, 0.2359, 0.142, 0.25, 0.1434, 0.264, 0.1467, 0.2776, 0.1516, 0.2906, 0.158, 0.3029, 0.1658, 0.3143, 0.1749, 0.3246, 0.1853, 0.3338, 0.1967, 0.3417, 0.209, 0.3482, 0.222, 0.3532, 0.2357, 0.3565, 0.2497, 0.3577, 0.04703, 0.334, 0.04296, 0.3236, 0.0587, 0.304, 0.07052, 0.3075, 0.1011, 0.2984, 0.1106, 0.2886, 0.1339, 0.3213, 0.09231, 0.3623, 0.07239, 0.3789, 0.06281, 0.3646, 0.05435, 0.3496, 0.1353, 0.3578, 0.1306, 0.3632, 0.1156, 0.3506, 0.136, 0.3304, 0.1482, 0.3496, 0.1335, 0.3911, 0.1306, 0.3901, 0.1285, 0.388, 0.1275, 0.3851, 0.1278, 0.3817, 0.1292, 0.3778, 0.1449, 0.3604, 0.1531, 0.3561, 0.1566, 0.3558, 0.1594, 0.3567, 0.1615, 0.3589, 0.1624, 0.3618, 0.162, 0.3653, 0.1605, 0.3693, 0.145, 0.3869, 0.1368, 0.3909, 0.0362, 0.3013, 0.03283, 0.2844, 0.03119, 0.2705, 0.03418, 0.2786, 0.0587, 0.304, 0.04296, 0.3236, 0.04089, 0.3179, 0.4672, 0.2844, 0.4666, 0.2874, 0.4629, 0.2815, 0.4658, 0.2786, 0.4688, 0.2705, 0.3415, 0.3038, 0.342, 0.303, 0.3484, 0.2908, 0.3533, 0.2778, 0.3566, 0.2642, 0.3579, 0.2502, 0.3568, 0.2362, 0.3535, 0.2226, 0.3484, 0.2097, 0.3419, 0.1976, 0.3338, 0.1863, 0.324, 0.1761, 0.3568, 0.1679, 0.3629, 0.1732, 0.4047, 0.1316, 0.3988, 0.126, 0.4166, 0.1078, 0.4273, 0.1212, 0.437, 0.1355, 0.4454, 0.1505, 0.4527, 0.1661, 0.4588, 0.1822, 0.4637, 0.1987, 0.4658, 0.2094, 0.4413, 0.184, 0.4295, 0.1805, 0.3989, 0.1895, 0.3894, 0.1994, 0.3758, 0.2361, 0.3758, 0.2519, 0.3894, 0.2886, 0.3989, 0.2984, 0.4295, 0.3075, 0.4413, 0.304, 0.4629, 0.2815, 0.4666, 0.2874, 0.4636, 0.3013, 0.4588, 0.3179, 0.4528, 0.334, 0.4456, 0.3497, 0.4371, 0.3647, 0.4275, 0.379, 0.4235, 0.3842, 0.3841, 0.4236, 0.379, 0.4276, 0.3647, 0.4372, 0.3497, 0.4457, 0.334, 0.453, 0.3179, 0.459, 0.3069, 0.4622, 0.3031, 0.448, 0.31, 0.4413, 0.3135, 0.4295, 0.3044, 0.3989, 0.2946, 0.3894, 0.2866, 0.3864, 0.2776, 0.3529, 0.2776, 0.3529, 0.291, 0.348, 0.3033, 0.3417, 0.3041, 0.3411, 0.3568, 0.1679, 0.324, 0.1761, 0.3239, 0.1761, 0.4047, 0.09531, 0.4166, 0.1078, 0.3988, 0.126, 0.02144, 0.9414, 0.1214, 0.9414, 0.1214, 0.7914, 0.02144, 0.7914, 0.5929, 0.7914, 0.5929, 0.9414, 0.6928, 0.9414, 0.6928, 0.7914, 0.3072, 0.7914, 0.3072, 0.9414, 0.4071, 0.9414, 0.4071, 0.7914, 0.1643, 0.7914, 0.1643, 0.9414, 0.2643, 0.9414, 0.2643, 0.7914, 0.7357, 0.9414, 0.8357, 0.9414, 0.8357, 0.7914, 0.7357, 0.7914, 0.8786, 0.9414, 0.9786, 0.9414, 0.9786, 0.7914, 0.8786, 0.7914, 0.02144, 0.9414, 0.02144, 0.9414, 0.02144, 0.7914, 0.02144, 0.7914, 0.8357, 0.9414, 0.8786, 0.9414, 0.8786, 0.7914, 0.8357, 0.7914, 0.6928, 0.9414, 0.7357, 0.9414, 0.7357, 0.7914, 0.6928, 0.7914, 0.5929, 0.9414, 0.5929, 0.7914, 0.5909, 0.7914, 0.5909, 0.9414, 0.4315, 0.7914, 0.4071, 0.7914, 0.4071, 0.9414, 0.4315, 0.9414, 0.2643, 0.7914, 0.2643, 0.9414, 0.3072, 0.9414, 0.3072, 0.7914, 0.1214, 0.9414, 0.1643, 0.9414, 0.1643, 0.7914, 0.1214, 0.7914, 0.02144, 0.7914, 0.02144, 0.9414, 0.1214, 0.9414, 0.1214, 0.7914, 0.5929, 0.9414, 0.6928, 0.9414, 0.6928, 0.7914, 0.5929, 0.7914, 0.3072, 0.7914, 0.3072, 0.9414, 0.3702, 0.9414, 0.4071, 0.9414, 0.4071, 0.7914, 0.1643, 0.7914, 0.1643, 0.9414, 0.2643, 0.9414, 0.2643, 0.7914, 0.7357, 0.9414, 0.8357, 0.9414, 0.8357, 0.7914, 0.7357, 0.7914, 0.8786, 0.7914, 0.8786, 0.9414, 0.9786, 0.9414, 0.9786, 0.7914, 2.98e-08, 0.7914, 2.98e-08, 0.9414, 0.02144, 0.9414, 0.02144, 0.7914, 0.8357, 0.7914, 0.8357, 0.9414, 0.8786, 0.9414, 0.8786, 0.7914, 0.6928, 0.9414, 0.7357, 0.9414, 0.7357, 0.7914, 0.6928, 0.7914, 0.5929, 0.9414, 0.5929, 0.7914, 0.577, 0.7914, 0.577, 0.9414, 0.423, 0.7914, 0.4071, 0.7914, 0.4071, 0.9414, 0.423, 0.9414, 0.2643, 0.7914, 0.2643, 0.9414, 0.3072, 0.9414, 0.3072, 0.7914, 0.1214, 0.7914, 0.1214, 0.9414, 0.1643, 0.9414, 0.1643, 0.7914, 0.02144, 0.7914, 0.02144, 0.9414, 0.1214, 0.9414, 0.1214, 0.7914, 0.5929, 0.7914, 0.5929, 0.9414, 0.6046, 0.9414, 0.6928, 0.9414, 0.6928, 0.7914, 0.3072, 0.7914, 0.3072, 0.9414, 0.4071, 0.9414, 0.4071, 0.7914, 0.1643, 0.9414, 0.2643, 0.9414, 0.2643, 0.7914, 0.1643, 0.7914, 0.7357, 0.7914, 0.7357, 0.9414, 0.8357, 0.9414, 0.8357, 0.7914, 0.8786, 0.7914, 0.8786, 0.9414, 0.9786, 0.9414, 0.9786, 0.7914, 0.02144, 0.7914, 0.02144, 0.9414, 0.02144, 0.9414, 0.02144, 0.7914, 0.8357, 0.7914, 0.8357, 0.9414, 0.8786, 0.9414, 0.8786, 0.7914, 0.6928, 0.7914, 0.6928, 0.9414, 0.7357, 0.9414, 0.7357, 0.7914, 0.5929, 0.9414, 0.5929, 0.7914, 0.5685, 0.7914, 0.5685, 0.9414, 0.2643, 0.9414, 0.3072, 0.9414, 0.3072, 0.7914, 0.2643, 0.7914, 0.1214, 0.7914, 0.1214, 0.9414, 0.1643, 0.9414, 0.1643, 0.7914, 0.02144, 0.7914, 0.02144, 0.9414, 0.0995, 0.9414, 0.1214, 0.9414, 0.1214, 0.7914, 0.6928, 0.7914, 0.5929, 0.7914, 0.5929, 0.9414, 0.6928, 0.9414, 0.4071, 0.7914, 0.3072, 0.7914, 0.3072, 0.9414, 0.3345, 0.9414, 0.4071, 0.9414, 0.1643, 0.9414, 0.2643, 0.9414, 0.2643, 0.7914, 0.1643, 0.7914, 0.7357, 0.7914, 0.7357, 0.9414, 0.8357, 0.9414, 0.8357, 0.7914, 0.8786, 0.9414, 0.9786, 0.9414, 0.9786, 0.7914, 0.8786, 0.7914, 2.98e-08, 0.9414, 0.02144, 0.9414, 0.02144, 0.7914, 2.98e-08, 0.7914, 0.8357, 0.9414, 0.8786, 0.9414, 0.8786, 0.7914, 0.8357, 0.7914, 0.6928, 0.7914, 0.6928, 0.9414, 0.7357, 0.9414, 0.7357, 0.7914, 0.5929, 0.9414, 0.5929, 0.7914, 0.577, 0.7914, 0.577, 0.9414, 0.423, 0.7914, 0.4071, 0.7914, 0.4071, 0.9414, 0.423, 0.9414, 0.2643, 0.9414, 0.3072, 0.9414, 0.3072, 0.7914, 0.2643, 0.7914, 0.1214, 0.9414, 0.1643, 0.9414, 0.1643, 0.7914, 0.1214, 0.7914, 1.0, 0.5, 1.0, 1.0, 0.9875, 1.0, 0.9875, 0.5, 0.9875, 0.5, 0.9875, 1.0, 0.975, 1.0, 0.975, 0.5, 0.975, 0.5, 0.975, 1.0, 0.9625, 1.0, 0.9625, 0.5, 0.9625, 0.5, 0.9625, 1.0, 0.95, 1.0, 0.95, 0.5, 0.95, 0.5, 0.95, 1.0, 0.9375, 1.0, 0.9375, 0.5, 0.9375, 0.5, 0.9375, 1.0, 0.925, 1.0, 0.925, 0.5, 0.925, 0.5, 0.925, 1.0, 0.9125, 1.0, 0.9125, 0.5, 0.9125, 0.5, 0.9125, 1.0, 0.9, 1.0, 0.9, 0.5, 0.9, 0.5, 0.9, 1.0, 0.8875, 1.0, 0.8875, 0.5, 0.8875, 0.5, 0.8875, 1.0, 0.875, 1.0, 0.875, 0.5, 0.875, 0.5, 0.875, 1.0, 0.8625, 1.0, 0.8625, 0.5, 0.8625, 0.5, 0.8625, 1.0, 0.85, 1.0, 0.85, 0.5, 0.85, 0.5, 0.85, 1.0, 0.8375, 1.0, 0.8375, 0.5, 0.8375, 0.5, 0.8375, 1.0, 0.825, 1.0, 0.825, 0.5, 0.825, 0.5, 0.825, 1.0, 0.8125, 1.0, 0.8125, 0.5, 0.8125, 0.5, 0.8125, 1.0, 0.8, 1.0, 0.8, 0.5, 0.8, 0.5, 0.8, 1.0, 0.7875, 1.0, 0.7875, 0.5, 0.7875, 0.5, 0.7875, 1.0, 0.775, 1.0, 0.775, 0.5, 0.775, 0.5, 0.775, 1.0, 0.7625, 1.0, 0.7625, 0.5, 0.7625, 0.5, 0.7625, 1.0, 0.75, 1.0, 0.75, 0.5, 0.75, 0.5, 0.75, 1.0, 0.7375, 1.0, 0.7375, 0.5, 0.7375, 0.5, 0.7375, 1.0, 0.725, 1.0, 0.725, 0.5, 0.725, 0.5, 0.725, 1.0, 0.7125, 1.0, 0.7125, 0.5, 0.7125, 0.5, 0.7125, 1.0, 0.7, 1.0, 0.7, 0.5, 0.7, 0.5, 0.7, 1.0, 0.6875, 1.0, 0.6875, 0.5, 0.6875, 0.5, 0.6875, 1.0, 0.675, 1.0, 0.675, 0.5, 0.675, 0.5, 0.675, 1.0, 0.6625, 1.0, 0.6625, 0.5, 0.6625, 0.5, 0.6625, 1.0, 0.65, 1.0, 0.65, 0.5, 0.65, 0.5, 0.65, 1.0, 0.6375, 1.0, 0.6375, 0.5, 0.6375, 0.5, 0.6375, 1.0, 0.625, 1.0, 0.625, 0.5, 0.625, 0.5, 0.625, 1.0, 0.6125, 1.0, 0.6125, 0.5, 0.6125, 0.5, 0.6125, 1.0, 0.6, 1.0, 0.6, 0.5, 0.6, 0.5, 0.6, 1.0, 0.5875, 1.0, 0.5875, 0.5, 0.5875, 0.5, 0.5875, 1.0, 0.575, 1.0, 0.575, 0.5, 0.575, 0.5, 0.575, 1.0, 0.5625, 1.0, 0.5625, 0.5, 0.5625, 0.5, 0.5625, 1.0, 0.55, 1.0, 0.55, 0.5, 0.55, 0.5, 0.55, 1.0, 0.5375, 1.0, 0.5375, 0.5, 0.5375, 0.5, 0.5375, 1.0, 0.525, 1.0, 0.525, 0.5, 0.525, 0.5, 0.525, 1.0, 0.5125, 1.0, 0.5125, 0.5, 0.5125, 0.5, 0.5125, 1.0, 0.5, 1.0, 0.5, 0.5, 0.5, 0.5, 0.5, 1.0, 0.4875, 1.0, 0.4875, 0.5, 0.4875, 0.5, 0.4875, 1.0, 0.475, 1.0, 0.475, 0.5, 0.475, 0.5, 0.475, 1.0, 0.4625, 1.0, 0.4625, 0.5, 0.4625, 0.5, 0.4625, 1.0, 0.45, 1.0, 0.45, 0.5, 0.45, 0.5, 0.45, 1.0, 0.4375, 1.0, 0.4375, 0.5, 0.4375, 0.5, 0.4375, 1.0, 0.425, 1.0, 0.425, 0.5, 0.425, 0.5, 0.425, 1.0, 0.4125, 1.0, 0.4125, 0.5, 0.4125, 0.5, 0.4125, 1.0, 0.4, 1.0, 0.4, 0.5, 0.4, 0.5, 0.4, 1.0, 0.3875, 1.0, 0.3875, 0.5, 0.3875, 0.5, 0.3875, 1.0, 0.375, 1.0, 0.375, 0.5, 0.375, 0.5, 0.375, 1.0, 0.3625, 1.0, 0.3625, 0.5, 0.3625, 0.5, 0.3625, 1.0, 0.35, 1.0, 0.35, 0.5, 0.35, 0.5, 0.35, 1.0, 0.3375, 1.0, 0.3375, 0.5, 0.3375, 0.5, 0.3375, 1.0, 0.325, 1.0, 0.325, 0.5, 0.325, 0.5, 0.325, 1.0, 0.3125, 1.0, 0.3125, 0.5, 0.3125, 0.5, 0.3125, 1.0, 0.3, 1.0, 0.3, 0.5, 0.3, 0.5, 0.3, 1.0, 0.2875, 1.0, 0.2875, 0.5, 0.2875, 0.5, 0.2875, 1.0, 0.275, 1.0, 0.275, 0.5, 0.275, 0.5, 0.275, 1.0, 0.2625, 1.0, 0.2625, 0.5, 0.2625, 0.5, 0.2625, 1.0, 0.25, 1.0, 0.25, 0.5, 0.25, 0.5, 0.25, 1.0, 0.2375, 1.0, 0.2375, 0.5, 0.2375, 0.5, 0.2375, 1.0, 0.225, 1.0, 0.225, 0.5, 0.225, 0.5, 0.225, 1.0, 0.2125, 1.0, 0.2125, 0.5, 0.2125, 0.5, 0.2125, 1.0, 0.2, 1.0, 0.2, 0.5, 0.2, 0.5, 0.2, 1.0, 0.1875, 1.0, 0.1875, 0.5, 0.1875, 0.5, 0.1875, 1.0, 0.175, 1.0, 0.175, 0.5, 0.175, 0.5, 0.175, 1.0, 0.1625, 1.0, 0.1625, 0.5, 0.1625, 0.5, 0.1625, 1.0, 0.15, 1.0, 0.15, 0.5, 0.15, 0.5, 0.15, 1.0, 0.1375, 1.0, 0.1375, 0.5, 0.1375, 0.5, 0.1375, 1.0, 0.125, 1.0, 0.125, 0.5, 0.125, 0.5, 0.125, 1.0, 0.1125, 1.0, 0.1125, 0.5, 0.1125, 0.5, 0.1125, 1.0, 0.1, 1.0, 0.1, 0.5, 0.1, 0.5, 0.1, 1.0, 0.0875, 1.0, 0.0875, 0.5, 0.0875, 0.5, 0.0875, 1.0, 0.075, 1.0, 0.075, 0.5, 0.075, 0.5, 0.075, 1.0, 0.0625, 1.0, 0.0625, 0.5, 0.0625, 0.5, 0.0625, 1.0, 0.05, 1.0, 0.05, 0.5, 0.05, 0.5, 0.05, 1.0, 0.0375, 1.0, 0.0375, 0.5, 0.0375, 0.5, 0.0375, 1.0, 0.025, 1.0, 0.025, 0.5, 0.2671, 0.4675, 0.2841, 0.4655, 0.2875, 0.487, 0.2688, 0.4893, 0.25, 0.49, 0.2312, 0.4893, 0.2125, 0.487, 0.194, 0.4834, 0.1758, 0.4783, 0.1582, 0.4717, 0.141, 0.4638, 0.1246, 0.4546, 0.1089, 0.4442, 0.09413, 0.4325, 0.08029, 0.4197, 0.0675, 0.4059, 0.05584, 0.3911, 0.04537, 0.3754, 0.03616, 0.359, 0.02827, 0.3418, 0.02175, 0.3242, 0.01663, 0.306, 0.01295, 0.2875, 0.01074, 0.2688, 0.01, 0.25, 0.01074, 0.2312, 0.01295, 0.2125, 0.01663, 0.194, 0.02175, 0.1758, 0.02827, 0.1582, 0.03616, 0.141, 0.04537, 0.1246, 0.05584, 0.1089, 0.0675, 0.09413, 0.08029, 0.08029, 0.09413, 0.0675, 0.1089, 0.05584, 0.1246, 0.04537, 0.141, 0.03616, 0.1582, 0.02827, 0.1758, 0.02175, 0.194, 0.01663, 0.2125, 0.01295, 0.2312, 0.01074, 0.25, 0.01, 0.2688, 0.01074, 0.2875, 0.01295, 0.306, 0.01663, 0.3242, 0.02175, 0.3418, 0.02827, 0.359, 0.03616, 0.3754, 0.04537, 0.3911, 0.05584, 0.4059, 0.0675, 0.4197, 0.08029, 0.4325, 0.09413, 0.4442, 0.1089, 0.4546, 0.1246, 0.4638, 0.141, 0.4717, 0.1582, 0.4783, 0.1758, 0.4834, 0.194, 0.487, 0.2125, 0.4893, 0.2312, 0.49, 0.25, 0.4893, 0.2688, 0.487, 0.2875, 0.4655, 0.2841, 0.4675, 0.2671, 0.4682, 0.25, 0.4675, 0.2329, 0.4655, 0.2159, 0.4622, 0.1991, 0.4575, 0.1826, 0.4516, 0.1665, 0.4444, 0.1509, 0.436, 0.136, 0.4265, 0.1218, 0.4159, 0.1083, 0.4043, 0.09572, 0.3917, 0.08409, 0.3782, 0.07349, 0.364, 0.06397, 0.3491, 0.0556, 0.3335, 0.04843, 0.3174, 0.0425, 0.3009, 0.03785, 0.2841, 0.0345, 0.2671, 0.03249, 0.25, 0.03182, 0.2329, 0.03249, 0.2159, 0.0345, 0.1991, 0.03785, 0.1826, 0.0425, 0.1665, 0.04843, 0.1509, 0.0556, 0.136, 0.06397, 0.1218, 0.07349, 0.1083, 0.08409, 0.09572, 0.09572, 0.08409, 0.1083, 0.07349, 0.1218, 0.06397, 0.136, 0.0556, 0.1509, 0.04843, 0.1665, 0.0425, 0.1826, 0.03785, 0.1991, 0.0345, 0.2159, 0.03249, 0.2329, 0.03182, 0.25, 0.03249, 0.2671, 0.0345, 0.2841, 0.03785, 0.3009, 0.0425, 0.3174, 0.04843, 0.3335, 0.0556, 0.3491, 0.06397, 0.364, 0.07349, 0.3782, 0.08409, 0.3917, 0.09572, 0.4043, 0.1083, 0.4159, 0.1218, 0.4265, 0.136, 0.436, 0.1509, 0.4444, 0.1665, 0.4516, 0.1826, 0.4575, 0.1991, 0.4622, 0.2159, 0.4655, 0.2329, 0.4675, 0.25, 0.4682, 0.4622, 0.3009, 0.4655, 0.2841, 0.487, 0.2875, 0.4834, 0.306, 0.4783, 0.3242, 0.4717, 0.3418, 0.4638, 0.359, 0.4546, 0.3754, 0.4442, 0.3911, 0.4325, 0.4059, 0.4197, 0.4197, 0.4059, 0.4325, 0.3911, 0.4442, 0.3754, 0.4546, 0.359, 0.4638, 0.3418, 0.4717, 0.3242, 0.4783, 0.306, 0.4834, 0.2875, 0.487, 0.2841, 0.4655, 0.3009, 0.4622, 0.3174, 0.4575, 0.3335, 0.4516, 0.3491, 0.4444, 0.364, 0.436, 0.3782, 0.4265, 0.3917, 0.4159, 0.4043, 0.4043, 0.4159, 0.3917, 0.4265, 0.3782, 0.436, 0.364, 0.4444, 0.3491, 0.4516, 0.3335, 0.4575, 0.3174, 0.025, 0.5, 0.025, 1.0, 0.0125, 1.0, 0.0125, 0.5, 0.0125, 0.5, 0.0125, 1.0, 6.724e-07, 1.0, 6.724e-07, 0.5, 0.9875, 0.7219, 0.9875, 0.7375, 1.0, 0.7375, 1.0, 0.7219, 0.975, 0.7073, 0.975, 0.7375, 0.9875, 0.7375, 0.9875, 0.7219, 0.9823, 0.7219, 0.9797, 0.716, 0.9797, 0.7073, 0.9625, 0.7073, 0.9625, 0.7375, 0.975, 0.7375, 0.975, 0.7073, 0.95, 0.7073, 0.95, 0.7375, 0.9625, 0.7375, 0.9625, 0.7073, 0.9375, 0.7073, 0.9375, 0.7375, 0.95, 0.7375, 0.95, 0.7073, 0.925, 0.7073, 0.925, 0.7375, 0.9375, 0.7375, 0.9375, 0.7073, 0.9125, 0.7375, 0.925, 0.7375, 0.925, 0.7073, 0.9125, 0.7073, 0.9022, 0.7073, 0.9, 0.7073, 0.9, 0.7375, 0.9125, 0.7375, 0.9125, 0.7073, 0.875, 0.6125, 0.875, 0.7375, 0.8875, 0.7375, 0.8875, 0.6125, 0.8625, 0.7375, 0.875, 0.7375, 0.875, 0.6125, 0.8625, 0.6125, 0.85, 0.7375, 0.8625, 0.7375, 0.8625, 0.6125, 0.85, 0.6125, 0.8453, 0.7073, 0.8375, 0.7073, 0.8375, 0.7375, 0.85, 0.7375, 0.85, 0.6125, 0.8459, 0.6125, 0.825, 0.7375, 0.8375, 0.7375, 0.8375, 0.7073, 0.825, 0.7073, 0.8125, 0.7375, 0.825, 0.7375, 0.825, 0.7073, 0.8125, 0.7073, 0.8, 0.7375, 0.8125, 0.7375, 0.8125, 0.7073, 0.8, 0.7073, 0.7875, 0.7375, 0.8, 0.7375, 0.8, 0.7073, 0.7875, 0.7073, 0.775, 0.7073, 0.775, 0.7375, 0.7875, 0.7375, 0.7875, 0.7073, 0.7625, 0.7073, 0.7625, 0.7375, 0.775, 0.7375, 0.775, 0.7073, 0.75, 0.7375, 0.7625, 0.7375, 0.7625, 0.7073, 0.75, 0.7073, 0.75, 0.7073, 0.7375, 0.7073, 0.7375, 0.7375, 0.75, 0.7375, 0.725, 0.7375, 0.7375, 0.7375, 0.7375, 0.7073, 0.725, 0.7073, 0.7125, 0.7375, 0.725, 0.7375, 0.725, 0.7073, 0.7125, 0.7073, 0.7, 0.7375, 0.7125, 0.7375, 0.7125, 0.7073, 0.7, 0.7073, 0.6875, 0.7073, 0.6875, 0.7375, 0.7, 0.7375, 0.7, 0.7073, 0.675, 0.7073, 0.675, 0.7375, 0.6875, 0.7375, 0.6875, 0.7073, 0.6625, 0.7073, 0.6625, 0.7375, 0.675, 0.7375, 0.675, 0.7073, 0.65, 0.7375, 0.6625, 0.7375, 0.6625, 0.7073, 0.65, 0.7073, 0.625, 0.7375, 0.6375, 0.7375, 0.6375, 0.6125, 0.625, 0.6125, 0.6125, 0.7375, 0.625, 0.7375, 0.625, 0.6125, 0.6125, 0.6125, 0.6037, 0.7073, 0.6, 0.7073, 0.6, 0.7375, 0.6125, 0.7375, 0.6125, 0.6125, 0.6037, 0.6125, 0.5875, 0.7375, 0.6, 0.7375, 0.6, 0.7073, 0.5875, 0.7073, 0.5815, 0.7073, 0.575, 0.7073, 0.575, 0.7375, 0.5875, 0.7375, 0.5875, 0.7073, 0.5625, 0.7375, 0.575, 0.7375, 0.575, 0.7073, 0.5625, 0.7073, 0.55, 0.7375, 0.5625, 0.7375, 0.5625, 0.7073, 0.55, 0.7073, 0.5375, 0.7375, 0.55, 0.7375, 0.55, 0.7073, 0.5375, 0.7073, 0.525, 0.7073, 0.525, 0.7375, 0.5375, 0.7375, 0.5375, 0.7073, 0.5125, 0.7073, 0.5125, 0.7375, 0.525, 0.7375, 0.525, 0.7073, 0.5, 0.7073, 0.5, 0.7375, 0.5125, 0.7375, 0.5125, 0.7073, 0.4875, 0.7073, 0.4875, 0.7375, 0.5, 0.7375, 0.5, 0.7073, 0.475, 0.7073, 0.475, 0.7375, 0.4875, 0.7375, 0.4875, 0.7073, 0.4625, 0.7073, 0.4625, 0.7375, 0.475, 0.7375, 0.475, 0.7073, 0.45, 0.7073, 0.45, 0.7375, 0.4625, 0.7375, 0.4625, 0.7073, 0.4375, 0.7073, 0.4375, 0.7375, 0.45, 0.7375, 0.45, 0.7073, 0.425, 0.7073, 0.425, 0.7375, 0.4375, 0.7375, 0.4375, 0.7073, 0.4125, 0.7073, 0.4125, 0.7375, 0.425, 0.7375, 0.425, 0.7073, 0.1463, 0.7073, 0.15, 0.6125, 0.1375, 0.6125, 0.1375, 0.7375, 0.15, 0.7375, 0.15, 0.7073, 0.3875, 0.7375, 0.4, 0.7375, 0.4, 0.6125, 0.3875, 0.6125, 0.375, 0.7375, 0.3875, 0.7375, 0.3875, 0.6125, 0.375, 0.6125, 0.3625, 0.6125, 0.3625, 0.7375, 0.375, 0.7375, 0.375, 0.6125, 0.3601, 0.7073, 0.35, 0.7073, 0.35, 0.7375, 0.3625, 0.7375, 0.3625, 0.6125, 0.3601, 0.6125, 0.3375, 0.7073, 0.3375, 0.7375, 0.35, 0.7375, 0.35, 0.7073, 0.325, 0.7073, 0.325, 0.7375, 0.3375, 0.7375, 0.3375, 0.7073, 0.3207, 0.7073, 0.3125, 0.7073, 0.3125, 0.7375, 0.325, 0.7375, 0.325, 0.7073, 0.3, 0.7073, 0.3, 0.7375, 0.3125, 0.7375, 0.3125, 0.7073, 0.2875, 0.7073, 0.2875, 0.7375, 0.3, 0.7375, 0.3, 0.7073, 0.275, 0.7073, 0.275, 0.7375, 0.2875, 0.7375, 0.2875, 0.7073, 0.2625, 0.7073, 0.2625, 0.7375, 0.275, 0.7375, 0.275, 0.7073, 0.25, 0.7073, 0.25, 0.7375, 0.2625, 0.7375, 0.2625, 0.7073, 0.2375, 0.7073, 0.2375, 0.7375, 0.25, 0.7375, 0.25, 0.7073, 0.225, 0.7073, 0.225, 0.7375, 0.2375, 0.7375, 0.2375, 0.7073, 0.2125, 0.7073, 0.2125, 0.7375, 0.225, 0.7375, 0.225, 0.7073, 0.2, 0.7073, 0.2, 0.7375, 0.2125, 0.7375, 0.2125, 0.7073, 0.1875, 0.7073, 0.1875, 0.7375, 0.2, 0.7375, 0.2, 0.7073, 0.175, 0.7073, 0.175, 0.7375, 0.1875, 0.7375, 0.1875, 0.7073, 0.1625, 0.7073, 0.1625, 0.7375, 0.175, 0.7375, 0.175, 0.7073, 0.15, 0.7073, 0.15, 0.7375, 0.1625, 0.7375, 0.1625, 0.7073, 0.8899, 0.7073, 0.9, 0.6125, 0.8875, 0.6125, 0.8875, 0.7375, 0.9, 0.7375, 0.9, 0.7073, 0.125, 0.6125, 0.125, 0.7375, 0.1375, 0.7375, 0.1375, 0.6125, 0.1125, 0.6125, 0.1125, 0.7375, 0.125, 0.7375, 0.125, 0.6125, 0.1037, 0.7073, 0.1, 0.7073, 0.1, 0.7375, 0.1125, 0.7375, 0.1125, 0.6125, 0.1037, 0.6125, 0.0875, 0.7073, 0.0875, 0.7375, 0.1, 0.7375, 0.1, 0.7073, 0.08333, 0.7073, 0.075, 0.7073, 0.075, 0.7375, 0.0875, 0.7375, 0.0875, 0.7073, 0.0625, 0.7073, 0.0625, 0.7375, 0.075, 0.7375, 0.075, 0.7073, 0.05, 0.7073, 0.05, 0.7375, 0.0625, 0.7375, 0.0625, 0.7073, 0.0375, 0.7073, 0.0375, 0.7375, 0.05, 0.7375, 0.05, 0.7073, 0.025, 0.7073, 0.025, 0.7375, 0.0375, 0.7375, 0.0375, 0.7073, 0.0125, 0.7219, 0.0125, 0.7375, 0.025, 0.7375, 0.025, 0.7073, 0.02027, 0.7073, 0.02027, 0.716, 0.01774, 0.7219, 6.724e-07, 0.7219, 6.724e-07, 0.7375, 0.0125, 0.7375, 0.0125, 0.7219, 0.02083, 0.9375, 0.02083, 0.9546, 3.763e-07, 0.9546, 3.763e-07, 0.9375, 0.9583, 0.879, 0.9583, 0.9546, 0.9375, 0.9546, 0.9375, 0.879, 0.9375, 0.879, 0.9375, 0.9546, 0.9167, 0.9546, 0.9167, 0.879, 0.9167, 0.879, 0.9167, 0.9546, 0.8958, 0.9546, 0.8958, 0.879, 0.8958, 0.879, 0.8958, 0.9546, 0.875, 0.9546, 0.875, 0.879, 0.875, 0.879, 0.875, 0.9546, 0.8542, 0.9546, 0.8542, 0.879, 0.8542, 0.879, 0.8542, 0.9546, 0.8333, 0.9546, 0.8333, 0.879, 0.8333, 0.879, 0.8333, 0.9546, 0.8125, 0.9546, 0.8125, 0.879, 0.8125, 0.879, 0.8125, 0.9546, 0.7917, 0.9546, 0.7917, 0.879, 0.7917, 0.879, 0.7917, 0.9546, 0.7708, 0.9546, 0.7708, 0.879, 0.7708, 0.879, 0.7708, 0.9546, 0.75, 0.9546, 0.75, 0.879, 0.75, 0.879, 0.75, 0.879, 0.75, 0.9546, 0.7292, 0.9546, 0.7292, 0.879, 0.7292, 0.879, 0.7292, 0.9546, 0.7083, 0.9546, 0.7083, 0.879, 0.7083, 0.879, 0.7083, 0.9546, 0.6875, 0.9546, 0.6875, 0.879, 0.6875, 0.879, 0.6875, 0.9546, 0.6667, 0.9546, 0.6667, 0.879, 0.6667, 0.879, 0.6667, 0.9546, 0.6458, 0.9546, 0.6458, 0.879, 0.6458, 0.879, 0.6458, 0.9546, 0.625, 0.9546, 0.625, 0.879, 0.625, 0.879, 0.625, 0.9546, 0.6042, 0.9546, 0.6042, 0.879, 0.6042, 0.879, 0.6042, 0.9546, 0.5833, 0.9546, 0.5833, 0.879, 0.5833, 0.879, 0.5833, 0.9546, 0.5625, 0.9546, 0.5625, 0.879, 0.5625, 0.879, 0.5625, 0.9546, 0.5417, 0.9546, 0.5417, 0.879, 0.5417, 0.879, 0.5417, 0.9546, 0.5208, 0.9546, 0.5208, 0.879, 0.5208, 0.879, 0.5208, 0.9546, 0.5, 0.9546, 0.5, 0.879, 0.5, 0.9546, 0.4792, 0.9546, 0.4792, 0.879, 0.5, 0.879, 0.4792, 0.9546, 0.4583, 0.9546, 0.4583, 0.879, 0.4792, 0.879, 0.4583, 0.879, 0.4583, 0.9546, 0.4375, 0.9546, 0.4375, 0.879, 0.4375, 0.9546, 0.4167, 0.9546, 0.4167, 0.879, 0.4375, 0.879, 0.4167, 0.9546, 0.3958, 0.9546, 0.3958, 0.879, 0.4167, 0.879, 0.3958, 0.9546, 0.375, 0.9546, 0.375, 0.879, 0.3958, 0.879, 0.375, 0.9546, 0.3542, 0.9546, 0.3542, 0.879, 0.375, 0.879, 0.3542, 0.879, 0.3542, 0.9546, 0.3333, 0.9546, 0.3333, 0.879, 0.3333, 0.879, 0.3333, 0.9546, 0.3125, 0.9546, 0.3125, 0.879, 0.3125, 0.879, 0.3125, 0.9546, 0.2917, 0.9546, 0.2917, 0.879, 0.2917, 0.879, 0.2917, 0.9546, 0.2708, 0.9546, 0.2708, 0.879, 0.2708, 0.9546, 0.25, 0.9546, 0.25, 0.879, 0.2708, 0.879, 0.25, 0.9546, 0.2292, 0.9546, 0.2292, 0.879, 0.25, 0.879, 0.2292, 0.9546, 0.2083, 0.9546, 0.2083, 0.879, 0.2292, 0.879, 0.2083, 0.9546, 0.1875, 0.9546, 0.1875, 0.879, 0.2083, 0.879, 0.1875, 0.9546, 0.1667, 0.9546, 0.1667, 0.879, 0.1875, 0.879, 0.1667, 0.9546, 0.1458, 0.9546, 0.1458, 0.879, 0.1667, 0.879, 0.1458, 0.9546, 0.125, 0.9546, 0.125, 0.879, 0.1458, 0.879, 0.125, 0.9546, 0.1042, 0.9546, 0.1042, 0.879, 0.125, 0.879, 0.7, 0.5, 0.6875, 0.5, 0.675, 0.5, 0.6625, 0.5, 0.65, 0.5, 0.6375, 0.5, 0.625, 0.5, 0.6125, 0.5, 0.6, 0.5, 0.5875, 0.5, 0.575, 0.5, 0.5625, 0.5, 0.55, 0.5, 0.5375, 0.5, 0.525, 0.5, 0.5125, 0.5, 0.5, 0.5, 0.4875, 0.5, 0.475, 0.5, 0.4625, 0.5, 0.7357, 0.7914, 0.8357, 0.7914, 0.8786, 0.7914, 0.02144, 0.7914, 0.02144, 0.7914, 0.1214, 0.7914, 0.8786, 0.7914, 0.9786, 0.7914, 0.1562, 0.75, 0.1875, 0.75, 0.2188, 0.75, 0.25, 0.75, 0.2812, 0.75, 0.3125, 0.75, 0.3438, 0.75, 0.375, 0.75, 0.4062, 0.75, 0.4375, 0.75, 0.4688, 0.75, 0.5, 0.75, 0.5312, 0.75, 0.5625, 0.75, 0.5938, 0.75, 0.625, 0.75, 0.6562, 0.75, 2.98e-08, 0.7914, 0.02144, 0.7914, 0.1214, 0.7914, 0.1643, 0.7914, 0.2643, 0.7914, 0.3072, 0.7914, 0.4071, 0.7914, 0.6037, 0.6125, 0.6125, 0.6125, 0.625, 0.6125, 0.6375, 0.6125, 0.577, 0.7914, 0.5929, 0.7914, 0.6928, 0.7914, 0.7357, 0.7914, 0.08338, 0.879, 0.1042, 0.879, 0.1042, 0.9546, 0.08333, 0.9546, 0.08333, 0.879, 0.08333, 0.9546, 0.0625, 0.9546, 0.0625, 0.879, 0.08333, 0.879, 0.0625, 0.9546, 0.04167, 0.9546, 0.04167, 0.879, 0.0625, 0.879, 0.04167, 0.879, 0.04167, 0.9546, 0.02083, 0.9546, 0.02083, 0.9375, 0.03518, 0.9375, 0.04023, 0.9142, 0.04023, 0.879, 0.1643, 0.7914, 0.2643, 0.7914, 0.775, 0.5, 0.7625, 0.5, 0.75, 0.5, 0.7375, 0.5, 0.725, 0.5, 0.7125, 0.5, 0.7, 0.5, 0.7357, 0.7914, 0.8357, 0.7914, 0.8786, 0.7914, 0.1214, 0.7914, 1.0, 0.9375, 1.0, 0.9546, 0.9792, 0.9546, 0.9792, 0.9375, 0.9792, 0.9375, 0.9792, 0.9546, 0.9583, 0.9546, 0.9583, 0.879, 0.9598, 0.879, 0.9598, 0.9142, 0.9648, 0.9375, 0.45, 0.5, 0.4375, 0.5, 0.425, 0.5, 0.4125, 0.5, 0.4, 0.5, 0.3875, 0.5, 0.375, 0.5, 0.3625, 0.5, 0.35, 0.5, 0.3375, 0.5, 0.325, 0.5, 0.3125, 0.5, 0.3, 0.5, 0.2875, 0.5, 0.275, 0.5, 0.2625, 0.5, 0.25, 0.5, 0.2375, 0.5, 0.225, 0.5, 0.2125, 0.5, 0.2, 0.5, 0.1875, 0.5, 0.175, 0.5, 0.1625, 0.5, 0.15, 0.5, 0.1375, 0.5, 0.125, 0.5, 0.1125, 0.5, 0.1, 0.5, 0.0875, 0.5, 0.075, 0.5, 0.0625, 0.5, 0.05, 0.5, 0.0375, 0.5, 0.025, 0.5, 0.0125, 0.5, 1.0, 0.5, 0.9875, 0.5, 0.975, 0.5, 0.9625, 0.5, 0.95, 0.5, 0.9375, 0.5, 0.925, 0.5, 0.9125, 0.5, 0.9, 0.5, 0.8875, 0.5, 0.875, 0.5, 0.8625, 0.5, 0.85, 0.5, 0.8375, 0.5, 0.825, 0.5, 0.8125, 0.5, 0.8, 0.5, 0.7875, 0.5, 0.775, 0.5, 0.2643, 0.7914, 0.3072, 0.7914, 0.8459, 0.6125, 0.85, 0.6125, 0.8625, 0.6125, 0.875, 0.6125, 0.8875, 0.6125, 0.5685, 0.7914, 0.5929, 0.7914, 0.6928, 0.7914, 0.7357, 0.7914, 0.8357, 0.7914, 0.8786, 0.7914, 0.02144, 0.7914, 0.02144, 0.7914, 0.1214, 0.7914, 0.8786, 0.7914, 0.9786, 0.7914, 0.6562, 0.75, 0.6875, 0.75, 0.7188, 0.75, 0.75, 0.75, 0.7812, 0.75, 0.8125, 0.75, 0.8438, 0.75, 0.875, 0.75, 0.9062, 0.75, 0.9375, 0.75, 0.9688, 0.75, 1.0, 0.75, 0.03125, 0.75, 0.0625, 0.75, 0.09375, 0.75, 0.125, 0.75, 0.1562, 0.75, 2.98e-08, 0.7914, 0.02144, 0.7914, 0.1214, 0.7914, 0.1643, 0.7914, 0.2643, 0.7914, 0.3072, 0.7914, 0.4071, 0.7914, 0.1037, 0.6125, 0.1125, 0.6125, 0.125, 0.6125, 0.1375, 0.6125, 0.577, 0.7914, 0.5929, 0.7914, 0.6928, 0.7914, 0.7357, 0.7914, 0.8357, 0.7914, 0.8786, 0.7914, 0.1214, 0.7914, 0.1643, 0.7914, 0.2643, 0.7914, 0.3072, 0.7914, 0.4071, 0.7914, 0.3601, 0.6125, 0.3625, 0.6125, 0.375, 0.6125, 0.3875, 0.6125, 0.4, 0.6125, 0.5909, 0.7914, 0.5929, 0.7914, 0.6928, 0.7914, 0.7357, 0.7914, 0.4625, 0.5, 0.6463, 0.7073, 0.65, 0.6125, 0.6375, 0.6125, 0.6375, 0.7375, 0.65, 0.7375, 0.65, 0.7073, 0.4041, 0.7073, 0.4125, 0.6125, 0.4, 0.6125, 0.4, 0.7375, 0.4125, 0.7375, 0.4125, 0.7073, 0.2813, 0.4879, 0.25, 0.49, 0.25, 0.4464, 0.2756, 0.4447, 0.3121, 0.4818, 0.2813, 0.4879, 0.2756, 0.4447, 0.3008, 0.4397, 0.3418, 0.4717, 0.3121, 0.4818, 0.3008, 0.4397, 0.3251, 0.4314, 0.37, 0.4578, 0.3418, 0.4717, 0.3251, 0.4314, 0.3482, 0.4201, 0.3961, 0.4404, 0.37, 0.4578, 0.3482, 0.4201, 0.3695, 0.4058, 0.4197, 0.4197, 0.3961, 0.4404, 0.3695, 0.4058, 0.3888, 0.3888, 0.4404, 0.3961, 0.4197, 0.4197, 0.3888, 0.3888, 0.4058, 0.3695, 0.4578, 0.37, 0.4404, 0.3961, 0.4058, 0.3695, 0.4201, 0.3482, 0.4717, 0.3418, 0.4578, 0.37, 0.4201, 0.3482, 0.4314, 0.3251, 0.4818, 0.3121, 0.4717, 0.3418, 0.4314, 0.3251, 0.4397, 0.3008, 0.4879, 0.2813, 0.4818, 0.3121, 0.4397, 0.3008, 0.4447, 0.2756, 0.49, 0.25, 0.4879, 0.2813, 0.4447, 0.2756, 0.4464, 0.25, 0.4879, 0.2187, 0.49, 0.25, 0.4464, 0.25, 0.4447, 0.2244, 0.4818, 0.1879, 0.4879, 0.2187, 0.4447, 0.2244, 0.4397, 0.1992, 0.4717, 0.1582, 0.4818, 0.1879, 0.4397, 0.1992, 0.4314, 0.1749, 0.4578, 0.13, 0.4717, 0.1582, 0.4314, 0.1749, 0.4201, 0.1518, 0.4404, 0.1039, 0.4578, 0.13, 0.4201, 0.1518, 0.4058, 0.1305, 0.4197, 0.08029, 0.4404, 0.1039, 0.4058, 0.1305, 0.3888, 0.1112, 0.3961, 0.0596, 0.4197, 0.08029, 0.3888, 0.1112, 0.3695, 0.09422, 0.37, 0.04215, 0.3961, 0.0596, 0.3695, 0.09422, 0.3482, 0.07995, 0.3418, 0.02827, 0.37, 0.04215, 0.3482, 0.07995, 0.3251, 0.06859, 0.3121, 0.01818, 0.3418, 0.02827, 0.3251, 0.06859, 0.3008, 0.06033, 0.2813, 0.01205, 0.3121, 0.01818, 0.3008, 0.06033, 0.2756, 0.05532, 0.25, 0.01, 0.2813, 0.01205, 0.2756, 0.05532, 0.25, 0.05364, 0.2187, 0.01205, 0.25, 0.01, 0.25, 0.05364, 0.2244, 0.05532, 0.1879, 0.01818, 0.2187, 0.01205, 0.2244, 0.05532, 0.1992, 0.06033, 0.1582, 0.02827, 0.1879, 0.01818, 0.1992, 0.06033, 0.1749, 0.06859, 0.13, 0.04215, 0.1582, 0.02827, 0.1749, 0.06859, 0.1518, 0.07995, 0.1039, 0.0596, 0.13, 0.04215, 0.1518, 0.07995, 0.1305, 0.09422, 0.08029, 0.08029, 0.1039, 0.0596, 0.1305, 0.09422, 0.1112, 0.1112, 0.0596, 0.1039, 0.08029, 0.08029, 0.1112, 0.1112, 0.09422, 0.1305, 0.04215, 0.13, 0.0596, 0.1039, 0.09422, 0.1305, 0.07995, 0.1518, 0.02827, 0.1582, 0.04215, 0.13, 0.07995, 0.1518, 0.06859, 0.1749, 0.01818, 0.1879, 0.02827, 0.1582, 0.06859, 0.1749, 0.06033, 0.1992, 0.01205, 0.2187, 0.01818, 0.1879, 0.06033, 0.1992, 0.05532, 0.2244, 0.01, 0.25, 0.01205, 0.2187, 0.05532, 0.2244, 0.05364, 0.25, 0.01205, 0.2813, 0.01, 0.25, 0.05364, 0.25, 0.05532, 0.2756, 0.01818, 0.3121, 0.01205, 0.2813, 0.05532, 0.2756, 0.06033, 0.3008, 0.02827, 0.3418, 0.01818, 0.3121, 0.06033, 0.3008, 0.06859, 0.3251, 0.04215, 0.37, 0.02827, 0.3418, 0.06859, 0.3251, 0.07995, 0.3482, 0.0596, 0.3961, 0.04215, 0.37, 0.07995, 0.3482, 0.09422, 0.3695, 0.08029, 0.4197, 0.0596, 0.3961, 0.09422, 0.3695, 0.1112, 0.3888, 0.1039, 0.4404, 0.08029, 0.4197, 0.1112, 0.3888, 0.1305, 0.4058, 0.13, 0.4578, 0.1039, 0.4404, 0.1305, 0.4058, 0.1518, 0.4201, 0.1582, 0.4717, 0.13, 0.4578, 0.1518, 0.4201, 0.1749, 0.4314, 0.1879, 0.4818, 0.1582, 0.4717, 0.1749, 0.4314, 0.1992, 0.4397, 0.2187, 0.4879, 0.1879, 0.4818, 0.1992, 0.4397, 0.2244, 0.4447, 0.25, 0.49, 0.2187, 0.4879, 0.2244, 0.4447, 0.25, 0.4464, 0.09202, 0.3556, 0.1156, 0.3844, 0.1112, 0.3888, 0.09422, 0.3695, 0.07995, 0.3482, 0.06859, 0.3251, 0.06033, 0.3008, 0.05532, 0.2756, 0.05364, 0.25, 0.05532, 0.2244, 0.06033, 0.1992, 0.06859, 0.1749, 0.07995, 0.1518, 0.09422, 0.1305, 0.1112, 0.1112, 0.1305, 0.09422, 0.1518, 0.07995, 0.1749, 0.06859, 0.1992, 0.06033, 0.2244, 0.05532, 0.25, 0.05364, 0.2756, 0.05532, 0.3008, 0.06033, 0.3251, 0.06859, 0.3482, 0.07995, 0.3695, 0.09422, 0.3888, 0.1112, 0.3844, 0.1156, 0.3556, 0.09202, 0.3227, 0.07446, 0.2871, 0.06365, 0.25, 0.06, 0.2129, 0.06365, 0.1773, 0.07446, 0.1444, 0.09202, 0.1156, 0.1156, 0.09202, 0.1444, 0.07446, 0.1773, 0.06365, 0.2129, 0.06, 0.25, 0.06365, 0.2871, 0.07446, 0.3227, 0.408, 0.1444, 0.3844, 0.1156, 0.3888, 0.1112, 0.4058, 0.1305, 0.4201, 0.1518, 0.4314, 0.1749, 0.4397, 0.1992, 0.4447, 0.2244, 0.4464, 0.25, 0.4447, 0.2756, 0.4397, 0.3008, 0.4314, 0.3251, 0.4201, 0.3482, 0.4058, 0.3695, 0.3888, 0.3888, 0.3695, 0.4058, 0.3482, 0.4201, 0.3251, 0.4314, 0.3008, 0.4397, 0.2756, 0.4447, 0.25, 0.4464, 0.2244, 0.4447, 0.1992, 0.4397, 0.1749, 0.4314, 0.1518, 0.4201, 0.1305, 0.4058, 0.1112, 0.3888, 0.1156, 0.3844, 0.1444, 0.408, 0.1773, 0.4255, 0.2129, 0.4363, 0.25, 0.44, 0.2871, 0.4363, 0.3227, 0.4255, 0.3556, 0.408, 0.3844, 0.3844, 0.408, 0.3556, 0.4255, 0.3227, 0.4363, 0.2871, 0.44, 0.25, 0.4363, 0.2129, 0.4255, 0.1773, 1.0, 0.8125, 1.0, 0.75, 0.9688, 0.75, 0.9688, 0.8125, 0.9688, 0.8125, 0.9688, 0.75, 0.9375, 0.75, 0.9375, 0.8125, 0.9375, 0.8125, 0.9375, 0.75, 0.9062, 0.75, 0.9062, 0.8125, 0.9062, 0.8125, 0.9062, 0.75, 0.875, 0.75, 0.875, 0.8125, 0.875, 0.875, 0.875, 0.8125, 0.8438, 0.8125, 0.8438, 0.875, 0.8438, 0.8125, 0.8125, 0.8125, 0.8125, 0.875, 0.8438, 0.875, 0.8125, 0.8125, 0.7812, 0.8125, 0.7812, 0.875, 0.8125, 0.875, 0.7812, 0.8125, 0.75, 0.8125, 0.75, 0.875, 0.7812, 0.875, 0.75, 0.8125, 0.7188, 0.8125, 0.7188, 0.875, 0.75, 0.875, 0.7188, 0.8125, 0.6875, 0.8125, 0.6875, 0.875, 0.7188, 0.875, 0.6875, 0.8125, 0.6562, 0.8125, 0.6562, 0.875, 0.6875, 0.875, 0.6562, 0.8125, 0.625, 0.8125, 0.625, 0.875, 0.6562, 0.875, 0.625, 0.8125, 0.5938, 0.8125, 0.5938, 0.875, 0.625, 0.875, 0.5938, 0.8125, 0.5625, 0.8125, 0.5625, 0.875, 0.5938, 0.875, 0.5625, 0.8125, 0.5312, 0.8125, 0.5312, 0.875, 0.5625, 0.875, 0.5312, 0.8125, 0.5, 0.8125, 0.5, 0.875, 0.5312, 0.875, 0.5, 0.8125, 0.4688, 0.8125, 0.4688, 0.875, 0.5, 0.875, 0.4688, 0.8125, 0.4375, 0.8125, 0.4375, 0.875, 0.4688, 0.875, 0.4375, 0.8125, 0.4062, 0.8125, 0.4062, 0.875, 0.4375, 0.875, 0.4062, 0.8125, 0.375, 0.8125, 0.375, 0.875, 0.4062, 0.875, 0.375, 0.875, 0.375, 0.8125, 0.3438, 0.8125, 0.3438, 0.875, 0.3438, 0.8125, 0.3438, 0.75, 0.3125, 0.75, 0.3125, 0.8125, 0.3125, 0.8125, 0.3125, 0.75, 0.2812, 0.75, 0.2812, 0.8125, 0.2812, 0.8125, 0.2812, 0.75, 0.25, 0.75, 0.25, 0.8125, 0.25, 0.8125, 0.25, 0.75, 0.2188, 0.75, 0.2188, 0.8125, 0.2188, 0.8125, 0.2188, 0.75, 0.1875, 0.75, 0.1875, 0.8125, 0.1875, 0.8125, 0.1875, 0.75, 0.1562, 0.75, 0.1562, 0.8125, 0.125, 0.8125, 0.125, 0.875, 0.1562, 0.875, 0.1562, 0.8125, 0.09375, 0.8125, 0.09375, 0.875, 0.125, 0.875, 0.125, 0.8125, 0.09375, 0.8125, 0.09375, 0.75, 0.0625, 0.75, 0.0625, 0.8125, 0.0625, 0.8125, 0.0625, 0.75, 0.03125, 0.75, 0.03125, 0.8125, 0.03125, 0.8125, 0.03125, 0.75, 0.0, 0.75, 0.0, 0.8125, 0.875, 0.75, 0.625, 0.75, 0.7644, 0.75, 0.875, 0.5, 0.875, 0.5, 0.7644, 0.75, 0.625, 0.75, 0.625, 0.5, 0.625, 0.5, 0.875, 0.5, 0.875, 0.75, 0.625, 0.75, 0.8016, 0.75, 0.875, 0.5, 0.875, 0.75, 0.625, 0.75, 0.875, 0.5, 0.8016, 0.75, 0.625, 0.75, 0.625, 0.5, 0.625, 0.5, 0.875, 0.5, 0.875, 0.75, 0.625, 0.75, 0.625, 0.75, 0.625, 0.75, 0.625, 0.75, 0.625, 0.75, 0.875, 0.5, 0.875, 0.5, 0.875, 0.5, 0.875, 0.5, 0.625, 0.75, 0.625, 0.75, 0.625, 0.75, 0.625, 0.75, 0.625, 0.75, 0.625, 0.75, 0.625, 0.75, 0.625, 0.75, 0.7644, 0.75, 0.7644, 0.75, 0.7644, 0.75, 0.7644, 0.75, 0.875, 0.5, 0.875, 0.5, 0.875, 0.5, 0.875, 0.5, 0.625, 0.75, 0.625, 0.75, 0.625, 0.75, 0.625, 0.75, 0.875, 0.5, 0.875, 0.5, 0.875, 0.5, 0.875, 0.5, 0.875, 0.75, 0.875, 0.75, 0.875, 0.75, 0.875, 0.75, 0.625, 0.75, 0.625, 0.75, 0.625, 0.75, 0.625, 0.75, 0.625, 0.5, 0.625, 0.5, 0.625, 0.5, 0.625, 0.5, 0.625, 0.5, 0.875, 0.5, 0.875, 0.5, 0.875, 0.5, 0.875, 0.5, 0.875, 0.75, 0.875, 0.75, 0.875, 0.75, 0.875, 0.75, 0.625, 0.5, 0.625, 0.5, 0.625, 0.5, 0.625, 0.5, 0.625, 0.75, 0.625, 0.75, 0.625, 0.75, 0.625, 0.75, 0.875, 0.75, 0.875, 0.75, 0.875, 0.75, 0.875, 0.75, 0.875, 0.75, 0.875, 0.75, 0.875, 0.75, 0.875, 0.75, 0.875, 0.75, 0.875, 0.75, 0.875, 0.75, 0.625, 0.5, 0.625, 0.5, 0.625, 0.5, 0.625, 0.5, 0.625, 0.5, 0.625, 0.5, 0.625, 0.5, 0.625, 0.5, 0.625, 0.5, 0.8016, 0.75, 0.8016, 0.75, 0.8016, 0.75, 0.8016, 0.75, 0.6667, 0.0, 1.0, 0.0, 0.0, 0.0, 0.3333, 0.0, 0.3474, 0.0, 0.6632, 0.0, 0.6842, 0.0, 0.7263, 0.0, 0.8105, 0.0, 0.8316, 0.0, 0.8526, 0.0, 0.1579, 0.0, 0.1789, 0.0, 0.2211, 0.0, 0.2632, 0.0, 0.3053, 0.0, 0.3263, 0.0, 0.6632, 0.0, 0.3474, 0.0, 0.3684, 0.0, 0.3895, 0.0, 0.4105, 0.0, 0.4316, 0.0, 0.4526, 0.0, 0.4947, 0.0, 0.03158, 0.0, 0.07368, 0.0, 0.09474, 0.0, 0.1158, 0.0, 0.1368, 0.0, 0.1579, 0.0, 0.8526, 0.0, 0.8737, 0.0, 0.8947, 0.0, 0.9158, 0.0, 0.9368, 0.0, 0.9789, 0.0, 0.5579, 0.0, 0.5789, 0.0, 0.6, 0.0, 0.6211, 0.0, 0.6421, 0.0, 0.3474, 0.0, 0.3474, 0.0, 0.3474, 0.0, 0.3474, 0.0, 0.8526, 0.0, 0.8526, 0.0, 0.8526, 0.0, 0.8526, 0.0, 0.8105, 0.0, 0.8105, 0.0, 0.8105, 0.0, 0.8105, 0.0, 0.3053, 0.0, 0.3053, 0.0, 0.3053, 0.0, 0.3053, 0.0, 0.6667, 0.0, 0.6667, 0.0, 0.6667, 0.0, 0.6667, 0.0, 0.9789, 0.0, 0.9789, 0.0, 0.9789, 0.0, 0.9789, 0.0, 0.4105, 0.0, 0.4105, 0.0, 0.4105, 0.0, 0.4105, 0.0, 1.0, 0.0, 1.0, 0.0, 1.0, 0.0, 1.0, 0.0, 0.6421, 0.0, 0.6421, 0.0, 0.6421, 0.0, 0.6421, 0.0, 0.8947, 0.0, 0.8947, 0.0, 0.8947, 0.0, 0.8947, 0.0, 0.3895, 0.0, 0.3895, 0.0, 0.3895, 0.0, 0.3895, 0.0, 0.03158, 0.0, 0.03158, 0.0, 0.03158, 0.0, 0.03158, 0.0, 0.4947, 0.0, 0.4947, 0.0, 0.4947, 0.0, 0.4947, 0.0, 0.1368, 0.0, 0.1368, 0.0, 0.1368, 0.0, 0.1368, 0.0, 0.8737, 0.0, 0.8737, 0.0, 0.8737, 0.0, 0.8737, 0.0, 0.7263, 0.0, 0.7263, 0.0, 0.7263, 0.0, 0.7263, 0.0, 0.1789, 0.0, 0.1789, 0.0, 0.1789, 0.0, 0.1789, 0.0, 0.3263, 0.0, 0.3263, 0.0, 0.3263, 0.0, 0.3263, 0.0, 0.8316, 0.0, 0.8316, 0.0, 0.8316, 0.0, 0.8316, 0.0, 0.2632, 0.0, 0.2632, 0.0, 0.2632, 0.0, 0.2632, 0.0, 0.4316, 0.0, 0.4316, 0.0, 0.4316, 0.0, 0.4316, 0.0, 0.6842, 0.0, 0.6842, 0.0, 0.6842, 0.0, 0.6842, 0.0, 0.07368, 0.0, 0.07368, 0.0, 0.07368, 0.0, 0.07368, 0.0, 0.0, 0.0, 0.0, 0.0, 0.0, 0.0, 0.0, 0.0, 0.9368, 0.0, 0.9368, 0.0, 0.9368, 0.0, 0.9368, 0.0, 0.6211, 0.0, 0.6211, 0.0, 0.6211, 0.0, 0.6211, 0.0, 0.9158, 0.0, 0.9158, 0.0, 0.9158, 0.0, 0.9158, 0.0, 0.5789, 0.0, 0.5789, 0.0, 0.5789, 0.0, 0.5789, 0.0, 0.3333, 0.0, 0.3333, 0.0, 0.3333, 0.0, 0.3333, 0.0, 0.1158, 0.0, 0.1158, 0.0, 0.1158, 0.0, 0.1158, 0.0, 0.2211, 0.0, 0.2211, 0.0, 0.2211, 0.0, 0.2211, 0.0, 0.4526, 0.0, 0.4526, 0.0, 0.4526, 0.0, 0.4526, 0.0, 0.1579, 0.0, 0.1579, 0.0, 0.1579, 0.0, 0.1579, 0.0, 0.6632, 0.0, 0.6632, 0.0, 0.6632, 0.0, 0.6632, 0.0, 0.09474, 0.0, 0.09474, 0.0, 0.09474, 0.0, 0.09474, 0.0, 0.3684, 0.0, 0.3684, 0.0, 0.3684, 0.0, 0.3684, 0.0, 0.5579, 0.0, 0.5579, 0.0, 0.5579, 0.0, 0.5579, 0.0, 0.6, 0.0, 0.6, 0.0, 0.6, 0.0, 0.6, 0.0, 0.6667, 0.0, 1.0, 0.0, 0.0, 0.0, 0.3333, 0.0, 0.8316, 0.0, 0.8526, 0.0, 0.1579, 0.0, 0.1789, 0.0, 0.2211, 0.0, 0.2632, 0.0, 0.3053, 0.0, 0.3263, 0.0, 0.3474, 0.0, 0.6632, 0.0, 0.6842, 0.0, 0.7263, 0.0, 0.8105, 0.0, 0.1368, 0.0, 0.1579, 0.0, 0.8526, 0.0, 0.8737, 0.0, 0.8947, 0.0, 0.9158, 0.0, 0.9368, 0.0, 0.9789, 0.0, 0.5579, 0.0, 0.5789, 0.0, 0.6, 0.0, 0.6211, 0.0, 0.6421, 0.0, 0.6632, 0.0, 0.3474, 0.0, 0.3684, 0.0, 0.3895, 0.0, 0.4105, 0.0, 0.4316, 0.0, 0.4526, 0.0, 0.4947, 0.0, 0.03158, 0.0, 0.07368, 0.0, 0.09474, 0.0, 0.1158, 0.0, 0.6667, 0.0, 0.6667, 0.0, 0.6667, 0.0, 0.6667, 0.0, 0.7263, 0.0, 0.7263, 0.0, 0.7263, 0.0, 0.7263, 0.0, 0.6632, 0.0, 0.6632, 0.0, 0.6632, 0.0, 0.6632, 0.0, 0.5789, 0.0, 0.5789, 0.0, 0.5789, 0.0, 0.5789, 0.0, 0.3474, 0.0, 0.3474, 0.0, 0.3474, 0.0, 0.3474, 0.0, 0.3333, 0.0, 0.3333, 0.0, 0.3333, 0.0, 0.3333, 0.0, 0.9368, 0.0, 0.9368, 0.0, 0.9368, 0.0, 0.9368, 0.0, 0.07368, 0.0, 0.07368, 0.0, 0.07368, 0.0, 0.07368, 0.0, 0.4526, 0.0, 0.4526, 0.0, 0.4526, 0.0, 0.4526, 0.0, 0.1789, 0.0, 0.1789, 0.0, 0.1789, 0.0, 0.1789, 0.0, 0.6211, 0.0, 0.6211, 0.0, 0.6211, 0.0, 0.6211, 0.0, 0.8316, 0.0, 0.8316, 0.0, 0.8316, 0.0, 0.8316, 0.0, 0.4105, 0.0, 0.4105, 0.0, 0.4105, 0.0, 0.4105, 0.0, 0.1579, 0.0, 0.1579, 0.0, 0.1579, 0.0, 0.1579, 0.0, 0.8737, 0.0, 0.8737, 0.0, 0.8737, 0.0, 0.8737, 0.0, 0.03158, 0.0, 0.03158, 0.0, 0.03158, 0.0, 0.03158, 0.0, 0.1158, 0.0, 0.1158, 0.0, 0.1158, 0.0, 0.1158, 0.0, 0.3053, 0.0, 0.3053, 0.0, 0.3053, 0.0, 0.3053, 0.0, 0.9158, 0.0, 0.9158, 0.0, 0.9158, 0.0, 0.9158, 0.0, 0.6421, 0.0, 0.6421, 0.0, 0.6421, 0.0, 0.6421, 0.0, 0.4316, 0.0, 0.4316, 0.0, 0.4316, 0.0, 0.4316, 0.0, 0.1368, 0.0, 0.1368, 0.0, 0.1368, 0.0, 0.1368, 0.0, 0.4947, 0.0, 0.4947, 0.0, 0.4947, 0.0, 0.4947, 0.0, 0.5579, 0.0, 0.5579, 0.0, 0.5579, 0.0, 0.5579, 0.0, 0.6, 0.0, 0.6, 0.0, 0.6, 0.0, 0.6, 0.0, 0.8105, 0.0, 0.8105, 0.0, 0.8105, 0.0, 0.8105, 0.0, 0.2632, 0.0, 0.2632, 0.0, 0.2632, 0.0, 0.2632, 0.0, 0.9789, 0.0, 0.9789, 0.0, 0.9789, 0.0, 0.9789, 0.0, 0.6842, 0.0, 0.6842, 0.0, 0.6842, 0.0, 0.6842, 0.0, 0.0, 0.0, 0.0, 0.0, 0.0, 0.0, 0.0, 0.0, 0.8947, 0.0, 0.8947, 0.0, 0.8947, 0.0, 0.8947, 0.0, 0.8526, 0.0, 0.8526, 0.0, 0.8526, 0.0, 0.8526, 0.0, 1.0, 0.0, 1.0, 0.0, 1.0, 0.0, 1.0, 0.0, 1.0, 0.0, 1.0, 0.0, 0.2211, 0.0, 0.2211, 0.0, 0.2211, 0.0, 0.2211, 0.0, 0.2211, 0.0, 0.3684, 0.0, 0.3684, 0.0, 0.3684, 0.0, 0.3684, 0.0, 0.09474, 0.0, 0.09474, 0.0, 0.09474, 0.0, 0.09474, 0.0, 0.3263, 0.0, 0.3263, 0.0, 0.3263, 0.0, 0.3263, 0.0, 0.3895, 0.0, 0.3895, 0.0, 0.3895, 0.0, 0.3895, 0.0, 0.6847, 0.7251, 0.6406, 0.7287, 0.6406, 0.5286, 0.6727, 0.527, 0.75, 0.5258, 0.8273, 0.527, 0.8594, 0.5286, 0.8594, 0.7287, 0.8153, 0.7251, 0.75, 0.7234, 0.586, 0.5236, 0.6094, 0.5236, 0.6094, 0.7363, 0.586, 0.7363, 0.586, 0.2264, 0.586, 0.01369, 0.6094, 0.01369, 0.6094, 0.2264, 0.8594, 0.7287, 0.8594, 0.5286, 0.875, 0.5236, 0.875, 0.7363, 0.6094, 0.7363, 0.6094, 0.5236, 0.6406, 0.5286, 0.6406, 0.7287, 0.03125, 0.875, 0.03125, 0.8125, 0.0, 0.8125, 0.0, 0.875, 0.0625, 0.875, 0.0625, 0.8125, 0.03125, 0.8125, 0.03125, 0.875, 0.09375, 0.875, 0.09375, 0.8125, 0.0625, 0.8125, 0.0625, 0.875, 0.09375, 0.75, 0.09375, 0.8125, 0.125, 0.8125, 0.125, 0.75, 0.125, 0.75, 0.125, 0.8125, 0.1562, 0.8125, 0.1562, 0.75, 0.1875, 0.875, 0.1875, 0.8125, 0.1562, 0.8125, 0.1562, 0.875, 0.2188, 0.875, 0.2188, 0.8125, 0.1875, 0.8125, 0.1875, 0.875, 0.25, 0.875, 0.25, 0.8125, 0.2188, 0.8125, 0.2188, 0.875, 0.2812, 0.875, 0.2812, 0.8125, 0.25, 0.8125, 0.25, 0.875, 0.3125, 0.875, 0.3125, 0.8125, 0.2812, 0.8125, 0.2812, 0.875, 0.3438, 0.875, 0.3438, 0.8125, 0.3125, 0.8125, 0.3125, 0.875, 0.9062, 0.875, 0.9062, 0.8125, 0.875, 0.8125, 0.875, 0.875, 0.9375, 0.875, 0.9375, 0.8125, 0.9062, 0.8125, 0.9062, 0.875, 0.9688, 0.875, 0.9688, 0.8125, 0.9375, 0.8125, 0.9375, 0.875, 1.0, 0.875, 1.0, 0.8125, 0.9688, 0.8125, 0.9688, 0.875, 0.4062, 0.75, 0.375, 0.75, 0.375, 0.8125, 0.4062, 0.8125, 0.4375, 0.75, 0.4062, 0.75, 0.4062, 0.8125, 0.4375, 0.8125, 0.4688, 0.75, 0.4375, 0.75, 0.4375, 0.8125, 0.4688, 0.8125, 0.5, 0.75, 0.4688, 0.75, 0.4688, 0.8125, 0.5, 0.8125, 0.5312, 0.75, 0.5, 0.75, 0.5, 0.8125, 0.5312, 0.8125, 0.5625, 0.75, 0.5312, 0.75, 0.5312, 0.8125, 0.5625, 0.8125, 0.5938, 0.75, 0.5625, 0.75, 0.5625, 0.8125, 0.5938, 0.8125, 0.625, 0.75, 0.5938, 0.75, 0.5938, 0.8125, 0.625, 0.8125, 0.6562, 0.75, 0.625, 0.75, 0.625, 0.8125, 0.6562, 0.8125, 0.6875, 0.75, 0.6562, 0.75, 0.6562, 0.8125, 0.6875, 0.8125, 0.7188, 0.75, 0.6875, 0.75, 0.6875, 0.8125, 0.7188, 0.8125, 0.75, 0.75, 0.7188, 0.75, 0.7188, 0.8125, 0.75, 0.8125, 0.7812, 0.75, 0.75, 0.75, 0.75, 0.8125, 0.7812, 0.8125, 0.8125, 0.75, 0.7812, 0.75, 0.7812, 0.8125, 0.8125, 0.8125, 0.8438, 0.75, 0.8125, 0.75, 0.8125, 0.8125, 0.8438, 0.8125, 0.8438, 0.8125, 0.875, 0.8125, 0.875, 0.75, 0.8438, 0.75, 0.3438, 0.8125, 0.375, 0.8125, 0.375, 0.75, 0.3438, 0.75])
me_cylinder_027.update()

# ---- objects
ob_10_plate = bpy.data.objects.new('10 plate', me_cylinder_027)

# ---- transforms, parenting, visibility, modifiers, constraints
ob_10_plate.location = (0.0, 0.0, 1.5)
ob_10_plate.rotation_euler = (0.0, 0.0, 0.7854)
ob_10_plate.scale = (12.9, 12.9, 1.5)

# ---- collection membership
col_collection.objects.link(ob_10_plate)

# ---- scene / render settings (as saved in the file)
scene.frame_start = 1; scene.frame_end = 250; scene.frame_set(1)
scene.render.engine = 'BLENDER_EEVEE_NEXT'
scene.cycles.sampling_pattern = 'TABULATED_SOBOL'
scene.unit_settings.scale_length = 0.001
bpy.context.view_layer.update()

# ---- added for rendering (the .blend has no active camera and no usable light): camera, sun
cam_auto = bpy.data.cameras.new('AutoCamera')
cam_auto.lens = 50.0
cam_auto.sensor_width = 36.0
cam_auto.clip_end = 1000.0
ob_auto_camera = bpy.data.objects.new('AutoCamera', cam_auto)
scene.collection.objects.link(ob_auto_camera)
ob_auto_camera.location = (48.2538, -57.9045, 40.603)
ob_auto_camera.rotation_euler = (1.09748, -7.21219e-08, 0.694738)
scene.camera = ob_auto_camera
light_auto_sun = bpy.data.lights.new('AutoSun', 'SUN')
light_auto_sun.energy = 3.0
light_auto_sun.angle = 0.0523599
ob_auto_sun = bpy.data.objects.new('AutoSun', light_auto_sun)
scene.collection.objects.link(ob_auto_sun)
ob_auto_sun.rotation_euler = (0.872665, 0.174533, 0.523599)
bpy.context.view_layer.update()
